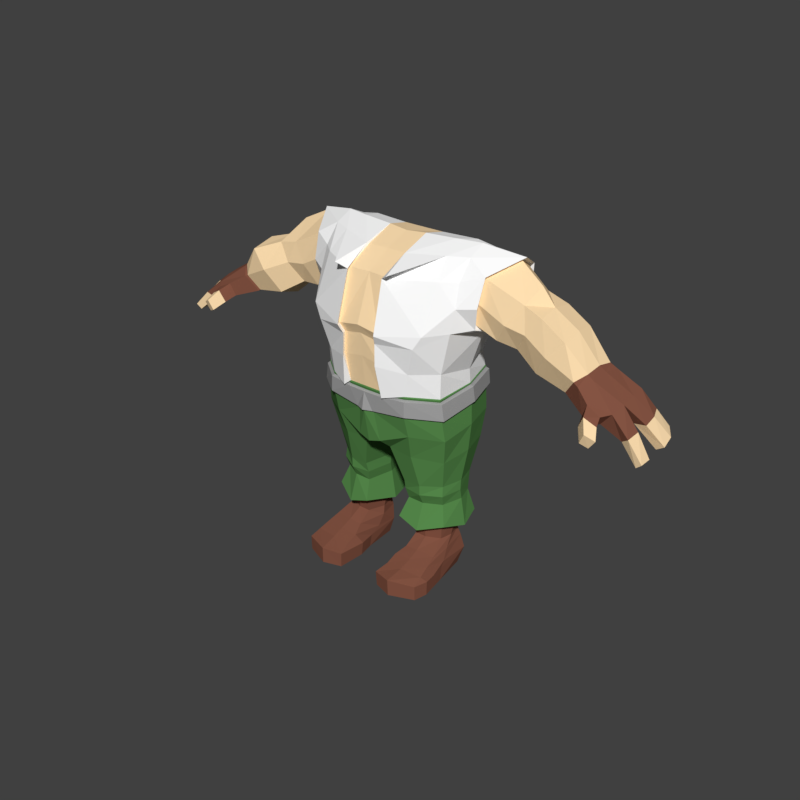 # Source: Type01Body01.blend  (saved by Blender 2.78.0; exported with 4.5.12 LTS)
import bpy
from mathutils import Matrix  # noqa: F401  (used for matrix-valued properties, if any)

bpy.ops.wm.read_factory_settings(use_empty=True)
scene = bpy.context.scene
scene.name = 'Scene'

# ---- collections
col_collection_1 = bpy.data.collections.new('Collection 1'); scene.collection.children.link(col_collection_1)

# ---- materials (node trees are filled in below, after node groups)
mat_dwarveskinmat000 = bpy.data.materials.new('DwarveSkinMat000')
mat_dwarveskinmat000.alpha_threshold = 0.0
mat_dwarveskinmat000.use_transparent_shadow = False
mat_dwarveskinmat000.diffuse_color = (1.0, 0.7413, 0.4364, 1.0)
mat_dwarveskinmat000.roughness = 0.5
mat_dwarveskinmat000.specular_intensity = 0.1
mat_dwarfclothmat003 = bpy.data.materials.new('DwarfClothMat003')
mat_dwarfclothmat003.alpha_threshold = 0.0
mat_dwarfclothmat003.use_transparent_shadow = False
mat_dwarfclothmat003.diffuse_color = (1.0, 1.0, 1.0, 1.0)
mat_dwarfclothmat003.roughness = 0.5
mat_dwarfclothmat004 = bpy.data.materials.new('DwarfClothMat004')
mat_dwarfclothmat004.alpha_threshold = 0.0
mat_dwarfclothmat004.use_transparent_shadow = False
mat_dwarfclothmat004.diffuse_color = (0.09539, 0.2579, 0.07287, 1.0)
mat_dwarfclothmat004.roughness = 0.5
mat_dwarfleathmat001 = bpy.data.materials.new('DwarfLeathMat001')
mat_dwarfleathmat001.alpha_threshold = 0.0
mat_dwarfleathmat001.use_transparent_shadow = False
mat_dwarfleathmat001.diffuse_color = (0.2347, 0.08948, 0.05679, 1.0)
mat_dwarfleathmat001.roughness = 0.5
mat_dwarfmetalmat001 = bpy.data.materials.new('DwarfMetalMat001')
mat_dwarfmetalmat001.alpha_threshold = 0.0
mat_dwarfmetalmat001.use_transparent_shadow = False
mat_dwarfmetalmat001.diffuse_color = (0.354, 0.354, 0.354, 1.0)
mat_dwarfmetalmat001.roughness = 0.5
mat_dwarfmetalmat001.specular_intensity = 0.7604

# ---- material node trees

# ---- world
world_world = bpy.data.worlds.new('World'); scene.world = world_world
world_world.color = (0.05088, 0.05088, 0.05088)
world_world.use_sun_shadow = False
world_world.sun_shadow_jitter_overblur = 0.0
world_world.cycles.sampling_method = 'MANUAL'

# ---- meshes
me_cube_001 = bpy.data.meshes.new('Cube.001')
me_cube_001.from_pydata([(0.07974, -0.1513, 1.134), (0.08478, -0.1999, 0.9552), (0.07423, -0.1837, 0.9212), (0.07572, -0.1856, 0.8423), (0.5539, 0.161, 1.072), (0.5539, 0.009446, 1.07), (0.4613, 0.1562, 0.9375), (0.4613, 0.02582, 0.9375), (0.741, 0.1138, 0.945), (0.7318, -0.0004644, 0.9439), (0.6806, 0.1176, 0.861), (0.6621, -0.005281, 0.8638), (0.9506, 0.1258, 0.7935), (0.9662, -0.01725, 0.747), (0.9563, 0.09137, 0.7592), (0.9458, -0.0577, 0.7291), (0.5539, 0.0848, 1.083), (0.4613, 0.07413, 0.9306), (0.7351, 0.06055, 0.9528), (0.6792, 0.04762, 0.8512), (0.9788, 0.08344, 0.7829), (0.9563, 0.04, 0.7522), (0.6503, 0.1336, 1.035), (0.5425, 0.1452, 0.9013), (0.5504, -0.0001971, 0.8912), (0.6527, -0.011, 1.025), (0.5365, 0.06599, 0.8803), (0.6553, 0.06131, 1.042), (0.4773, 0.1619, 1.096), (0.3809, 0.1553, 0.9592), (0.3896, 0.01599, 0.9499), (0.481, 0.02402, 1.09), (0.5022, 0.09011, 1.138), (0.3935, 0.07695, 0.9403), (0.3246, 0.1793, 0.9976), (0.3197, -0.006367, 0.9933), (0.3603, 0.2169, 1.142), (0.3413, 0.00292, 1.154), (0.4038, 0.1102, 1.198), (0.332, 0.08612, 0.9591), (0.5076, -0.006501, 1.007), (0.701, -0.02792, 0.918), (0.9655, -0.06147, 0.746), (0.5989, -0.02996, 0.9666), (0.4305, -0.007792, 1.019), (0.3301, -0.0145, 1.071), (0.5076, 0.1855, 1.007), (0.7107, 0.132, 0.8983), (0.9328, 0.1356, 0.777), (0.5956, 0.1625, 0.9663), (0.427, 0.1843, 1.018), (0.3424, 0.2291, 1.075), (0.8851, 0.1345, 0.8175), (0.9217, 0.07672, 0.8352), (0.8785, 0.03697, 0.8141), (0.8785, 0.1006, 0.8279), (0.07751, -0.05487, 1.187), (0.07847, 0.1341, 1.21), (0.9458, -0.006304, 0.7295), (0.9857, 0.03279, 0.7729), (0.9039, 0.1238, 0.8378), (0.9237, 0.02746, 0.826), (0.8824, -0.03734, 0.7851), (0.9095, -0.05143, 0.8056), (0.9142, -0.002263, 0.8131), (0.8824, 0.01174, 0.7879), (0.7636, -0.09078, 0.8152), (0.7977, -0.08798, 0.7994), (0.7841, -0.1005, 0.8584), (0.8254, -0.09174, 0.836), (0.792, -0.1275, 0.787), (0.8187, -0.1179, 0.7744), (0.8096, -0.1352, 0.8239), (0.8421, -0.1209, 0.8059), (-0.07974, -0.1513, 1.134), (0.0, -0.1435, 1.134), (-0.08478, -0.1999, 0.9552), (0.0, -0.2044, 0.9709), (-0.07423, -0.1837, 0.9212), (0.0, -0.191, 0.9379), (-0.07572, -0.1856, 0.8423), (0.0, -0.1856, 0.8558), (-0.5539, 0.1445, 1.072), (-0.5539, 0.009446, 1.07), (-0.4613, 0.1461, 0.9375), (-0.4613, 0.02582, 0.9375), (-0.741, 0.1138, 0.945), (-0.7318, -0.0004644, 0.9439), (-0.6806, 0.1176, 0.861), (-0.6621, -0.005281, 0.8638), (-0.9506, 0.1258, 0.7935), (-0.9662, -0.01725, 0.747), (-0.9563, 0.09137, 0.7592), (-0.9458, -0.0577, 0.7291), (0.0, 0.04156, 1.223), (-0.5539, 0.0848, 1.083), (-0.4613, 0.07413, 0.9306), (-0.7351, 0.06055, 0.9528), (-0.6792, 0.04762, 0.8512), (-0.9788, 0.08344, 0.7829), (-0.9563, 0.04, 0.7522), (-0.6494, 0.1459, 1.034), (-0.5425, 0.1452, 0.885), (-0.5466, -0.008989, 0.8853), (-0.652, -0.03281, 1.033), (-0.5365, 0.06599, 0.8667), (-0.6553, 0.06131, 1.054), (-0.4731, 0.174, 1.089), (-0.3809, 0.1553, 0.9429), (-0.3864, 0.01784, 0.9445), (-0.4746, 0.004085, 1.088), (-0.5022, 0.09011, 1.15), (-0.3935, 0.07695, 0.9267), (-0.3246, 0.1793, 0.9976), (-0.3197, -0.006367, 0.9933), (-0.3603, 0.2169, 1.142), (-0.3413, 0.00292, 1.154), (-0.4038, 0.1102, 1.198), (-0.332, 0.08612, 0.9591), (-0.5076, -0.006501, 1.007), (-0.701, -0.02792, 0.918), (-0.9655, -0.06147, 0.746), (-0.5989, -0.04107, 0.9666), (-0.4305, -0.007792, 1.019), (-0.3301, -0.0145, 1.071), (-0.5076, 0.1729, 1.007), (-0.7107, 0.132, 0.8983), (-0.9328, 0.1356, 0.777), (-0.5956, 0.1727, 0.9663), (-0.427, 0.1843, 1.018), (-0.3424, 0.2291, 1.075), (-0.8851, 0.1345, 0.8175), (-0.9217, 0.07672, 0.8352), (-0.8785, 0.03697, 0.8141), (-0.8785, 0.1006, 0.8279), (-0.07751, -0.05487, 1.187), (0.0, -0.05098, 1.187), (-0.07847, 0.1341, 1.21), (0.0, 0.1341, 1.21), (-0.9458, -0.006304, 0.7295), (-0.9857, 0.03279, 0.7729), (-0.9039, 0.1238, 0.8378), (-0.9237, 0.02746, 0.826), (-0.8824, -0.03734, 0.7851), (-0.9095, -0.05143, 0.8056), (-0.9142, -0.002263, 0.8131), (-0.8824, 0.01174, 0.7879), (-0.7636, -0.09078, 0.8152), (-0.7977, -0.08798, 0.7994), (-0.7841, -0.1005, 0.8584), (-0.8254, -0.09174, 0.836), (-0.792, -0.1275, 0.787), (-0.8187, -0.1179, 0.7744), (-0.8096, -0.1352, 0.8239), (-0.8421, -0.1209, 0.8059), (0.0657, -0.1693, 0.7391), (0.0, -0.1715, 0.7409), (-0.0657, -0.1693, 0.7391), (0.07528, 0.04904, 1.228), (-0.07528, 0.04904, 1.228), (0.08166, 0.2348, 1.134), (0.07974, -0.1513, 1.134), (0.08478, -0.1999, 0.9552), (0.1197, 0.2555, 1.014), (0.238, 0.2272, 0.9067), (0.2464, -0.08189, 0.8224), (0.07423, -0.1837, 0.9212), (0.07375, 0.2308, 0.9212), (0.203, 0.2078, 0.8036), (0.07572, -0.1856, 0.8423), (0.05526, 0.2078, 0.8485), (0.2368, 0.2348, 1.134), (0.2292, -0.08192, 1.134), (0.2036, 0.2621, 0.9778), (0.1723, 0.2308, 0.9239), (0.1344, 0.2078, 0.8244), (0.2793, 0.08055, 1.23), (0.3043, 0.06372, 0.9418), (0.2523, 0.06604, 0.7931), (0.3246, 0.1793, 0.9976), (0.3197, -0.006367, 0.9933), (0.3603, 0.2169, 1.142), (0.3413, 0.00292, 1.154), (0.4038, 0.1102, 1.198), (0.332, 0.08612, 0.9591), (0.3301, -0.0145, 1.071), (0.2753, 0.2371, 1.056), (0.3424, 0.2291, 1.075), (0.2793, 0.1485, 1.2), (0.07751, -0.05487, 1.187), (0.2133, 0.1449, 1.212), (0.07847, 0.1341, 1.21), (-0.08166, 0.2348, 1.134), (-0.07974, -0.1513, 1.134), (0.0, 0.2266, 1.134), (-0.2796, -0.08342, 0.9732), (-0.08478, -0.1999, 0.9552), (-0.1197, 0.2555, 1.014), (0.0, 0.2408, 0.9783), (-0.238, 0.2272, 0.9067), (-0.2705, -0.08075, 0.904), (-0.07423, -0.1837, 0.9212), (-0.07375, 0.2308, 0.9212), (0.0, 0.2308, 0.92), (-0.203, 0.2078, 0.8036), (-0.2464, -0.08189, 0.8224), (-0.07572, -0.1856, 0.8423), (-0.05526, 0.2078, 0.8485), (0.0, 0.2078, 0.8558), (-0.2368, 0.2348, 1.134), (-0.2292, -0.08192, 1.134), (-0.2384, -0.1483, 0.971), (-0.2036, 0.2621, 0.9778), (-0.1723, 0.2308, 0.9239), (-0.1673, -0.1551, 0.8238), (-0.1344, 0.2078, 0.8244), (-0.2793, 0.08055, 1.23), (-0.2868, 0.06331, 0.9103), (-0.2523, 0.06604, 0.7931), (-0.1898, 0.06085, 1.231), (-0.3246, 0.1793, 0.9976), (-0.3197, -0.006367, 0.9933), (-0.3603, 0.2169, 1.142), (-0.3413, 0.00292, 1.154), (-0.4038, 0.1102, 1.198), (-0.332, 0.08612, 0.9591), (-0.2793, -0.07194, 1.056), (-0.3301, -0.0145, 1.071), (-0.2753, 0.2371, 1.056), (-0.3424, 0.2291, 1.075), (-0.07751, -0.05487, 1.187), (-0.2133, 0.1449, 1.212), (-0.07847, 0.1341, 1.21), (0.0, 0.1341, 1.21), (0.2145, 0.2085, 0.7432), (0.0657, -0.1693, 0.7391), (0.05598, 0.2159, 0.7715), (0.0, 0.2135, 0.777), (0.1355, 0.2175, 0.7618), (0.2554, 0.06724, 0.7415), (-0.2145, 0.2085, 0.7432), (-0.2428, -0.07859, 0.7305), (-0.0657, -0.1693, 0.7391), (-0.05598, 0.2159, 0.7715), (-0.1355, 0.2175, 0.7618), (-0.1533, -0.1547, 0.7409), (-0.2554, 0.06724, 0.7415), (0.2428, -0.07859, 0.7305), (0.2793, 0.0151, 1.2), (0.2793, -0.04024, 1.134), (0.2904, -0.07194, 1.056), (0.2796, -0.08342, 0.9732), (0.3294, -0.01735, 0.9789), (0.2793, 0.2266, 1.134), (0.3747, 0.2317, 1.145), (0.3535, -0.006991, 1.158), (0.4233, 0.1127, 1.207), (0.3696, 0.2354, 1.062), (0.3349, 0.1897, 0.9837), (0.3432, 0.0858, 0.9407), (0.3488, -0.03867, 1.061), (0.2566, 0.2322, 0.9812), (-0.2793, 0.0151, 1.2), (-0.2793, -0.04024, 1.134), (-0.2676, 0.2426, 0.962), (-0.3043, 0.06372, 0.9418), (-0.3346, 0.188, 0.9847), (-0.3292, -0.01444, 0.98), (-0.2793, 0.1485, 1.2), (-0.2793, 0.2266, 1.134), (-0.3735, 0.2291, 1.142), (-0.3528, -0.004314, 1.155), (-0.421, 0.1127, 1.203), (-0.3427, 0.08641, 0.9427), (-0.3541, 0.2423, 1.069), (-0.3493, -0.0291, 1.062), (0.07198, -0.1676, 1.133), (0.07982, -0.06368, 1.191), (0.0764, -0.2163, 0.954), (0.221, -0.1541, 0.9692), (0.06715, -0.2, 0.92), (0.1975, -0.1689, 0.9251), (0.06845, -0.2019, 0.8411), (0.1673, -0.1551, 0.8238), (0.07528, 0.04904, 1.228), (0.1898, 0.06085, 1.231), (-0.2095, -0.01615, 1.198), (-0.07198, -0.1676, 1.133), (-0.07982, -0.06366, 1.191), (-0.0764, -0.2163, 0.954), (-0.1064, -0.1881, 1.154), (-0.06714, -0.2, 0.9201), (-0.1975, -0.1689, 0.9251), (-0.06844, -0.2019, 0.8411), (0.2095, -0.01615, 1.198), (-0.07528, 0.04904, 1.228), (0.1064, -0.1881, 1.154), (0.08162, -0.1856, 0.7248), (0.1533, -0.1547, 0.7409), (-0.08161, -0.1856, 0.7248), (0.2572, -0.06652, 0.571), (0.2314, 0.201, 0.587), (0.2315, 0.1727, 0.4908), (0.2396, -0.04729, 0.4736), (0.05253, 0.2479, 0.5796), (0.04487, -0.1521, 0.5378), (0.0535, 0.1719, 0.4908), (0.05294, -0.1079, 0.4996), (0.08563, -0.06455, 0.3275), (0.2247, -0.03262, 0.3275), (0.2175, -0.01918, 0.2869), (0.2216, -0.02727, 0.365), (0.2202, 0.1304, 0.365), (0.08876, -0.07394, 0.365), (0.09014, 0.1304, 0.365), (0.06441, -0.1672, 0.7258), (0.2235, 0.2059, 0.676), (0.2507, -0.07732, 0.6494), (0.03105, -0.1657, 0.6485), (0.05338, 0.2324, 0.6944), (0.1559, -0.1362, 0.5842), (0.1437, -0.1079, 0.4908), (0.1441, 0.2479, 0.577), (0.1437, 0.2016, 0.4908), (0.1552, -0.07325, 0.3275), (0.1552, -0.0533, 0.2869), (0.1552, 0.1346, 0.278), (0.1552, -0.07394, 0.365), (0.1545, 0.1412, 0.3726), (0.1515, -0.1546, 0.7302), (0.1528, -0.1562, 0.6645), (0.1371, 0.2416, 0.6863), (0.2715, 0.06063, 0.5933), (0.2628, 0.05764, 0.4908), (0.01959, 0.03075, 0.4908), (0.2419, 0.04744, 0.3275), (0.06577, 0.03435, 0.3275), (0.2392, 0.05883, 0.2869), (0.06539, 0.03658, 0.365), (0.2416, 0.05074, 0.365), (0.2558, 0.0674, 0.7349), (0.2637, 0.06806, 0.6734), (-0.2572, -0.06652, 0.571), (-0.2314, 0.201, 0.587), (-0.2315, 0.1727, 0.4908), (-0.2396, -0.04729, 0.4736), (-0.05253, 0.2479, 0.5796), (-0.04487, -0.1521, 0.5378), (-0.0535, 0.1719, 0.4908), (-0.05294, -0.1079, 0.4996), (0.0, -0.156, 0.5251), (0.0, -0.07168, 0.4908), (0.0, 0.242, 0.5825), (0.0, 0.1548, 0.5042), (-0.08563, -0.06455, 0.3275), (-0.2247, -0.03262, 0.3275), (-0.09203, 0.1246, 0.2869), (-0.2216, -0.02727, 0.365), (-0.2202, 0.1304, 0.365), (-0.08876, -0.07394, 0.365), (-0.09014, 0.1304, 0.365), (-0.2159, 0.2086, 0.7355), (-0.06441, -0.1672, 0.7258), (-0.05607, 0.2169, 0.7616), (0.0, -0.1697, 0.7261), (-0.2235, 0.2059, 0.676), (-0.2507, -0.07732, 0.6494), (-0.03105, -0.1657, 0.6485), (-0.05338, 0.2324, 0.6944), (0.0, 0.2188, 0.7042), (0.0, -0.1799, 0.6504), (-0.1559, -0.1362, 0.5842), (-0.1437, -0.1079, 0.4908), (-0.1441, 0.2479, 0.577), (-0.1437, 0.2016, 0.4908), (-0.1552, -0.07325, 0.3275), (-0.1552, -0.0533, 0.2869), (-0.1552, 0.1346, 0.278), (-0.1552, -0.07394, 0.365), (-0.1545, 0.1412, 0.3726), (-0.1528, -0.1562, 0.6645), (-0.1371, 0.2416, 0.6863), (-0.2715, 0.06063, 0.5933), (-0.2628, 0.05764, 0.4908), (-0.01959, 0.03075, 0.4908), (0.0, 0.04156, 0.4908), (-0.2419, 0.04744, 0.3275), (-0.06577, 0.03435, 0.3275), (-0.07123, 0.04831, 0.2869), (-0.2392, 0.05883, 0.2869), (-0.06539, 0.03658, 0.365), (-0.2416, 0.05074, 0.365), (-0.2637, 0.06806, 0.6734), (-0.1548, 0.1379, 0.3253), (0.1548, 0.1379, 0.3253), (0.09855, 0.1063, 0.2127), (0.212, -0.01554, 0.2127), (-0.0929, -0.0533, 0.2869), (-0.2183, 0.1246, 0.2869), (-0.2402, 0.1395, 0.2037), (-0.2175, -0.01918, 0.2869), (-0.1029, -0.04488, 0.2127), (-0.2404, -0.04346, 0.2152), (-0.212, -0.01554, 0.2127), (-0.2118, 0.1063, 0.2127), (0.09203, 0.1246, 0.2869), (-0.08046, 0.03702, 0.2127), (-0.2279, 0.04655, 0.2127), (0.2145, 0.2085, 0.7432), (0.0657, -0.1693, 0.7391), (0.05598, 0.2159, 0.7715), (0.0, 0.2135, 0.777), (0.0, -0.1715, 0.7409), (0.1355, 0.2175, 0.7618), (0.2554, 0.06724, 0.7415), (-0.2145, 0.2085, 0.7432), (-0.2428, -0.07859, 0.7305), (-0.0657, -0.1693, 0.7391), (-0.05598, 0.2159, 0.7715), (-0.1355, 0.2175, 0.7618), (-0.1533, -0.1547, 0.7409), (-0.2554, 0.06724, 0.7415), (0.2428, -0.07859, 0.7305), (0.2174, 0.2106, 0.7405), (0.2159, 0.2086, 0.7355), (0.06598, -0.1707, 0.7344), (0.05663, 0.2184, 0.768), (0.05607, 0.2169, 0.7616), (0.0, 0.2159, 0.7735), (0.0, 0.2143, 0.7669), (0.0, -0.1731, 0.7357), (0.1357, 0.2187, 0.7537), (0.2423, -0.07816, 0.7187), (0.1371, 0.2201, 0.7589), (0.1544, -0.1566, 0.7371), (0.2584, 0.06779, 0.7392), (-0.2174, 0.2106, 0.7405), (-0.2453, -0.07957, 0.7263), (-0.2423, -0.07816, 0.7187), (-0.06598, -0.1707, 0.7344), (-0.05663, 0.2184, 0.768), (-0.1357, 0.2187, 0.7537), (-0.2558, 0.0674, 0.7349), (-0.1515, -0.1546, 0.7302), (-0.1371, 0.2201, 0.7589), (-0.1544, -0.1566, 0.7371), (-0.2584, 0.06779, 0.7392), (0.2453, -0.07957, 0.7263), (0.1029, -0.04488, 0.2127), (0.2183, 0.1246, 0.2869), (0.2118, 0.1063, 0.2127), (0.1552, -0.04488, 0.2127), (0.1552, 0.1154, 0.2082), (0.08046, 0.03702, 0.2127), (0.2279, 0.04655, 0.2127), (-0.09855, 0.1063, 0.2127), (0.0929, -0.0533, 0.2869), (0.07123, 0.04831, 0.2869), (-0.1552, -0.04488, 0.2127), (-0.1552, 0.1154, 0.2082), (0.2404, -0.04346, 0.2152), (0.06999, 0.1395, 0.1895), (-0.07645, -0.08754, 0.2187), (-0.04281, 0.0355, 0.1895), (-0.2643, 0.04981, 0.1895), (0.2643, 0.04981, 0.1895), (0.2402, 0.1395, 0.2037), (0.04281, 0.0355, 0.1895), (0.07645, -0.08754, 0.2187), (0.1551, -0.08754, 0.1895), (0.1551, 0.1532, 0.1851), (-0.06999, 0.1395, 0.1895), (-0.1551, 0.1532, 0.1851), (-0.1551, -0.08754, 0.1895), (0.1533, -0.1547, 0.7409), (0.2451, -0.2073, -3.187e-10), (0.2192, 0.07187, 0.0), (0.08541, -0.2223, -3.666e-10), (0.1, 0.06894, 0.0), (0.1128, -0.03646, 0.1384), (0.1051, 0.08793, 0.1384), (0.2065, -0.01189, 0.1384), (0.2053, 0.08793, 0.1384), (0.09492, -0.1744, 0.07218), (0.08601, 0.07716, 0.05996), (0.239, -0.1675, 0.07158), (0.1549, -0.2439, -1.863e-09), (0.1586, 0.1005, 0.0), (0.1552, 0.09614, 0.1384), (0.1552, -0.03646, 0.1384), (0.1599, 0.1137, 0.05996), (0.1584, -0.1782, 0.07658), (0.741, 0.1138, 0.945), (0.7318, -0.0004644, 0.9439), (0.6806, 0.1176, 0.861), (0.6621, -0.005281, 0.8638), (0.2401, -0.05669, 0.0), (0.09054, -0.05669, 0.0), (0.2165, 0.03427, 0.1384), (0.08969, 0.02574, 0.1384), (0.2394, -0.03715, 0.07117), (0.08799, -0.007977, 0.06788), (0.08231, -0.224, 0.05635), (0.7351, 0.06055, 0.9528), (0.6792, 0.04762, 0.8512), (0.2252, -0.07868, 0.1041), (0.2162, 0.09155, 0.1099), (0.1099, -0.08817, 0.1054), (0.1011, 0.09155, 0.1099), (0.1587, -0.08817, 0.109), (0.1587, 0.1016, 0.1099), (0.08628, 0.01823, 0.1075), (0.2286, -0.005037, 0.1067), (0.2453, -0.2091, 0.05616), (0.2314, 0.09495, 0.05996), (0.1534, -0.2456, 0.06244), (0.2407, -0.05205, 0.04849), (0.08705, -0.05205, 0.04849), (0.701, -0.02792, 0.918), (0.7107, 0.132, 0.8983), (0.8008, -0.02576, 0.8109), (0.7506, -0.04887, 0.8313), (0.8522, 0.1171, 0.8913), (0.8008, 0.1099, 0.8194), (0.8522, 0.06845, 0.8857), (0.8851, 0.1345, 0.8175), (0.9217, 0.07672, 0.8352), (0.8785, 0.03697, 0.8141), (0.8785, 0.1006, 0.8279), (0.8522, 0.01355, 0.8755), (0.7695, -0.05779, 0.8772), (0.9039, 0.1238, 0.8378), (0.9237, 0.02746, 0.826), (0.8824, -0.03734, 0.7851), (0.9095, -0.05143, 0.8056), (0.9142, -0.002263, 0.8131), (0.8824, 0.01174, 0.7879), (0.7636, -0.09078, 0.8152), (0.7977, -0.08798, 0.7994), (0.7841, -0.1005, 0.8584), (0.8254, -0.09174, 0.836), (0.1622, -0.05669, 0.0), (0.0818, -0.1701, -1.833e-10), (0.07487, -0.1139, 0.05085), (0.2564, -0.1555, 0.0), (0.09449, -0.1318, 0.08722), (0.2492, -0.1062, 0.0508), (0.2327, -0.1239, 0.08786), (0.1594, -0.1307, 0.09199), (0.2491, -0.1113, 0.0), (0.0782, -0.1178, 0.0), (0.1594, -0.1281, -7.105e-10), (0.1571, -0.186, -1.287e-09), (0.07859, -0.1689, 0.0536), (0.2567, -0.1539, 0.05283), (-0.2451, -0.2073, -3.187e-10), (-0.2192, 0.07187, 0.0), (-0.08541, -0.2223, -3.666e-10), (-0.1, 0.06894, 0.0), (-0.1128, -0.03646, 0.1384), (-0.1051, 0.08793, 0.1384), (-0.2065, -0.01189, 0.1384), (-0.2053, 0.08793, 0.1384), (-0.09492, -0.1744, 0.07218), (-0.239, -0.1675, 0.07158), (-0.1549, -0.2439, -1.863e-09), (-0.1586, 0.1005, 0.0), (-0.1552, 0.09614, 0.1384), (-0.1552, -0.03646, 0.1384), (-0.1599, 0.1137, 0.05996), (-0.1584, -0.1782, 0.07658), (-0.741, 0.1138, 0.945), (-0.7318, -0.0004644, 0.9439), (-0.6806, 0.1176, 0.861), (-0.6621, -0.005281, 0.8638), (-0.2401, -0.05669, 0.0), (-0.09054, -0.05669, 0.0), (-0.2165, 0.03427, 0.1384), (-0.08969, 0.02574, 0.1384), (-0.2394, -0.03715, 0.07117), (-0.08799, -0.007977, 0.06788), (-0.08231, -0.224, 0.05635), (-0.7351, 0.06055, 0.9528), (-0.6792, 0.04762, 0.8512), (-0.2252, -0.07868, 0.1041), (-0.2162, 0.09155, 0.1099), (-0.1099, -0.08817, 0.1054), (-0.1011, 0.09155, 0.1099), (-0.1587, -0.08817, 0.109), (-0.1587, 0.1016, 0.1099), (-0.08628, 0.01823, 0.1075), (-0.2286, -0.005037, 0.1067), (-0.08601, 0.07716, 0.05996), (-0.2453, -0.2091, 0.05616), (-0.2314, 0.09495, 0.05996), (-0.1534, -0.2456, 0.06244), (-0.2407, -0.05205, 0.04849), (-0.08705, -0.05205, 0.04849), (-0.701, -0.02792, 0.918), (-0.7107, 0.132, 0.8983), (-0.8008, -0.02576, 0.8109), (-0.7506, -0.04887, 0.8313), (-0.8522, 0.1171, 0.8913), (-0.7915, -0.05217, 0.8156), (-0.8428, -0.03674, 0.8606), (-0.8851, 0.1345, 0.8175), (-0.9217, 0.07672, 0.8352), (-0.8785, 0.03697, 0.8141), (-0.8785, 0.1006, 0.8279), (-0.8008, 0.03923, 0.825), (-0.7695, -0.05779, 0.8772), (-0.8183, -0.0641, 0.8548), (-0.9039, 0.1238, 0.8378), (-0.9237, 0.02746, 0.826), (-0.8824, -0.03734, 0.7851), (-0.9095, -0.05143, 0.8056), (-0.9142, -0.002263, 0.8131), (-0.8824, 0.01174, 0.7879), (-0.7636, -0.09078, 0.8152), (-0.7977, -0.08798, 0.7994), (-0.7841, -0.1005, 0.8584), (-0.8254, -0.09174, 0.836), (-0.1622, -0.05669, 0.0), (-0.0818, -0.1701, -1.833e-10), (-0.07487, -0.1139, 0.05085), (-0.2564, -0.1555, 0.0), (-0.09449, -0.1318, 0.08722), (-0.2492, -0.1062, 0.0508), (-0.2327, -0.1239, 0.08786), (-0.1594, -0.1307, 0.09199), (-0.2491, -0.1113, 0.0), (-0.0782, -0.1178, 0.0), (-0.1594, -0.1281, -7.105e-10), (-0.1571, -0.186, -1.287e-09), (-0.07859, -0.1689, 0.0536), (-0.2567, -0.1539, 0.05283), (-0.2328, 0.0127, 0.0), (-0.2385, 0.02631, 0.05009), (-0.2357, 0.03283, 0.07231), (0.09855, 0.1063, 0.2127), (0.212, -0.01554, 0.2127), (-0.1029, -0.04488, 0.2127), (-0.212, -0.01554, 0.2127), (-0.2118, 0.1063, 0.2127), (-0.08046, 0.03702, 0.2127), (-0.2279, 0.04655, 0.2127), (0.1029, -0.04488, 0.2127), (0.2118, 0.1063, 0.2127), (0.1552, -0.04488, 0.2127), (0.1552, 0.1154, 0.2082), (0.08046, 0.03702, 0.2127), (0.2279, 0.04655, 0.2127), (-0.09855, 0.1063, 0.2127), (-0.1552, -0.04488, 0.2127), (-0.1552, 0.1154, 0.2082), (0.7546, 0.06536, 0.9357), (0.7506, 0.001172, 0.9285), (0.7379, 0.1377, 0.8807), (0.7102, 0.1237, 0.8491), (0.7219, -0.03619, 0.9107), (0.6799, -0.01229, 0.8549), (0.7102, 0.04405, 0.8409), (0.7656, 0.1195, 0.9286), (0.7915, -0.05217, 0.8156), (0.8428, -0.03674, 0.8606), (0.8265, 0.1332, 0.8456), (0.8183, -0.0641, 0.8548), (0.8008, 0.03923, 0.825), (-0.7432, 0.06377, 0.9471), (-0.7395, 0.0004352, 0.9389), (-0.7213, 0.1377, 0.891), (-0.6911, 0.1237, 0.856), (-0.7083, -0.0334, 0.9163), (-0.6668, -0.009445, 0.8596), (-0.6903, 0.04651, 0.8464), (-0.8522, 0.01355, 0.8755), (-0.7517, 0.1187, 0.9402), (-0.8008, 0.1099, 0.8194), (-0.8522, 0.06845, 0.8857), (-0.8265, 0.1332, 0.8456), (0.06441, -0.1672, 0.7258), (0.2235, 0.2059, 0.676), (0.2507, -0.07732, 0.6494), (0.03105, -0.1657, 0.6485), (0.05338, 0.2324, 0.6944), (0.1515, -0.1546, 0.7302), (0.1528, -0.1562, 0.6645), (0.1371, 0.2416, 0.6863), (0.2558, 0.0674, 0.7349), (0.2637, 0.06806, 0.6734), (-0.2159, 0.2086, 0.7355), (-0.06441, -0.1672, 0.7258), (-0.05607, 0.2169, 0.7616), (0.0, -0.1697, 0.7261), (-0.2235, 0.2059, 0.676), (-0.2507, -0.07732, 0.6494), (-0.03105, -0.1657, 0.6485), (-0.05338, 0.2324, 0.6944), (0.0, 0.2188, 0.7042), (0.0, -0.1799, 0.6504), (-0.1528, -0.1562, 0.6645), (-0.1371, 0.2416, 0.6863), (-0.2637, 0.06806, 0.6734), (0.1419, 0.2273, 0.7459), (0.2258, 0.2167, 0.7302), (0.2674, 0.06906, 0.7297), (0.2533, -0.08313, 0.7157), (0.1584, -0.1631, 0.7256), (0.06735, -0.1762, 0.7219), (0.0, 0.2226, 0.7573), (0.05862, 0.2254, 0.7527), (0.0, -0.1789, 0.7221), (0.2337, 0.2139, 0.6789), (0.2621, -0.08225, 0.656), (0.03247, -0.1747, 0.6564), (0.05581, 0.2416, 0.6947), (0.0, 0.2274, 0.7032), (0.0, -0.1895, 0.6574), (0.1597, -0.1647, 0.669), (0.2757, 0.06976, 0.6767), (0.1433, 0.2512, 0.6878), (-0.1419, 0.2273, 0.7459), (-0.2258, 0.2167, 0.7302), (-0.2674, 0.06906, 0.7297), (-0.2533, -0.08313, 0.7157), (-0.1584, -0.1631, 0.7256), (-0.06735, -0.1762, 0.7219), (-0.05862, 0.2254, 0.7527), (-0.2337, 0.2139, 0.6789), (-0.2621, -0.08225, 0.656), (-0.03247, -0.1747, 0.6564), (-0.05581, 0.2416, 0.6947), (-0.1597, -0.1647, 0.669), (-0.2757, 0.06976, 0.6767), (-0.1433, 0.2512, 0.6878), (0.2159, 0.2086, 0.7355), (0.05607, 0.2169, 0.7616), (0.0, 0.2143, 0.7669), (0.1357, 0.2187, 0.7537), (0.2423, -0.07816, 0.7187), (-0.2423, -0.07816, 0.7187), (-0.1357, 0.2187, 0.7537), (-0.2558, 0.0674, 0.7349), (-0.1515, -0.1546, 0.7302)], [], [(50, 28, 4, 46), (1, 0, 75, 77), (158, 94, 136, 56), (2, 1, 77, 79), (3, 2, 79, 81), (155, 3, 81, 156), (49, 22, 8, 47), (33, 29, 6, 17), (32, 31, 16), (44, 30, 7, 40), (63, 62, 15, 42), (43, 24, 11, 41), (27, 25, 9, 18), (26, 23, 10, 19), (4, 16, 27, 22), (53, 61, 59, 20), (54, 55, 14, 21), (52, 60, 12, 48), (62, 65, 58, 15), (60, 53, 20, 12), (7, 17, 24), (24, 26, 19, 11), (22, 27, 18, 8), (28, 32, 16, 4), (30, 33, 17), (17, 6, 23, 26), (16, 5, 25), (40, 7, 24, 43), (46, 4, 22, 49), (35, 39, 33, 30), (36, 38, 32, 28), (45, 35, 30, 44), (38, 37, 31, 32), (39, 34, 29, 33), (51, 36, 28, 50), (37, 45, 44, 31), (5, 40, 43, 25), (25, 43, 41, 9), (64, 63, 42, 13), (31, 44, 40, 5), (34, 51, 50, 29), (6, 46, 49, 23), (55, 52, 48, 14), (23, 49, 47, 10), (29, 50, 46, 6), (56, 136, 75, 0), (57, 138, 94, 158), (42, 15, 58, 13), (59, 21, 14, 20), (14, 48, 12, 20), (54, 21, 59, 61), (58, 65, 64, 13), (69, 68, 72, 73), (66, 67, 71, 70), (67, 69, 73, 71), (68, 66, 70, 72), (71, 73, 72, 70), (129, 125, 82, 107), (76, 77, 75, 74), (159, 135, 136, 94), (78, 79, 77, 76), (80, 81, 79, 78), (157, 156, 81, 80), (128, 126, 86, 101), (112, 96, 84, 108), (111, 95, 83, 110), (123, 119, 85, 109), (144, 121, 93, 143), (122, 120, 89, 103), (106, 97, 87, 104), (105, 98, 88, 102), (82, 101, 106, 95), (132, 99, 140, 142), (133, 100, 92, 134), (131, 127, 90, 141), (143, 93, 139, 146), (141, 90, 99, 132), (85, 103, 105, 96), (103, 89, 98, 105), (101, 86, 97, 106), (107, 82, 95, 111), (109, 85, 96, 112), (96, 105, 102, 84), (95, 106, 104, 83), (119, 122, 103, 85), (125, 128, 101, 82), (114, 109, 112, 118), (115, 107, 111, 117), (124, 123, 109, 114), (117, 111, 110, 116), (118, 112, 108, 113), (130, 129, 107, 115), (116, 110, 123, 124), (83, 104, 122, 119), (104, 87, 120, 122), (145, 91, 121, 144), (110, 83, 119, 123), (113, 108, 129, 130), (84, 102, 128, 125), (134, 92, 127, 131), (102, 88, 126, 128), (108, 84, 125, 129), (135, 74, 75, 136), (137, 159, 94, 138), (121, 91, 139, 93), (140, 99, 92, 100), (92, 99, 90, 127), (133, 142, 140, 100), (139, 91, 145, 146), (150, 154, 153, 149), (147, 151, 152, 148), (148, 152, 154, 150), (149, 153, 151, 147), (152, 151, 153, 154), (16, 31, 5), (25, 27, 16), (24, 17, 26), (17, 7, 30), (173, 171, 186), (284, 189, 277), (198, 194, 160, 163), (203, 198, 163, 167), (201, 196, 289, 291), (175, 174, 164, 168), (208, 203, 167, 170), (237, 208, 170, 236), (189, 161, 276, 277), (239, 178, 165, 247), (238, 175, 168, 234), (236, 170, 175, 238), (247, 165, 283, 298), (170, 167, 174, 175), (167, 163, 173, 174), (165, 251, 281), (251, 250, 279), (176, 285, 294, 248), (163, 160, 171, 173), (253, 171, 190, 188), (234, 168, 178, 239), (168, 164, 178), (160, 194, 233, 191), (171, 160, 191, 190), (184, 180, 252, 259), (180, 185, 260, 252), (183, 181, 254, 256), (283, 165, 281), (281, 251, 279), (248, 294, 172, 249), (190, 191, 284, 285), (188, 190, 285, 176), (279, 250, 172), (172, 250, 249), (185, 182, 255, 260), (181, 187, 257, 254), (186, 171, 253), (186, 261, 173), (178, 164, 177), (165, 178, 177), (165, 177, 251), (212, 228, 209), (235, 298, 297), (198, 197, 192, 194), (203, 202, 197, 198), (169, 235, 297, 282), (217, 200, 265), (213, 199, 264, 212), (215, 204, 199, 213), (218, 205, 200), (208, 207, 202, 203), (237, 243, 207, 208), (166, 169, 282, 280), (246, 241, 205, 218), (244, 240, 204, 215), (243, 244, 215, 207), (241, 245, 214, 205), (205, 214, 200), (207, 215, 213, 202), (202, 213, 212, 197), (200, 292, 195), (195, 211, 226), (216, 262, 286, 219), (197, 212, 209, 192), (269, 268, 231, 209), (240, 246, 218, 204), (204, 218, 199), (199, 265, 264), (192, 232, 233, 194), (209, 231, 232, 192), (221, 225, 273, 267), (227, 221, 267, 275), (222, 224, 272, 270), (223, 227, 275, 271), (229, 222, 270, 274), (214, 292, 200), (292, 211, 195), (262, 263, 210, 286), (231, 219, 295, 232), (268, 216, 219, 231), (211, 210, 226), (210, 263, 226), (224, 223, 271, 272), (228, 269, 209), (228, 212, 264), (218, 217, 199), (200, 217, 218), (200, 195, 265), (265, 199, 217), (206, 201, 291, 293), (182, 183, 256, 255), (179, 184, 259, 258), (187, 179, 258, 257), (173, 261, 164, 174), (177, 258, 259), (176, 248, 256), (250, 251, 252), (253, 188, 254), (251, 177, 252), (249, 250, 255), (164, 261, 258), (256, 188, 176), (256, 248, 255), (258, 177, 164), (252, 177, 259), (255, 248, 249), (255, 250, 260), (252, 260, 250), (258, 186, 257), (254, 188, 256), (258, 261, 186), (254, 257, 186, 253), (228, 274, 270, 269), (265, 273, 266), (216, 272, 262), (226, 275, 267, 195), (269, 270, 272, 268), (195, 267, 265), (263, 271, 275, 226), (264, 266, 274, 228), (272, 216, 268), (272, 271, 262), (266, 264, 265), (267, 273, 265), (271, 263, 262), (220, 229, 274, 266), (225, 220, 266, 273), (285, 284, 277, 294), (279, 172, 276, 278), (281, 279, 278, 280), (283, 281, 280, 282), (298, 283, 282, 297), (286, 287, 290), (276, 172, 294), (219, 286, 288, 295), (211, 289, 287, 210), (292, 291, 289, 211), (214, 293, 291, 292), (245, 299, 293, 214), (277, 276, 296), (287, 286, 210), (162, 166, 280, 278), (276, 294, 296), (287, 288, 290), (230, 295, 288), (245, 242, 299), (286, 290, 288), (193, 230, 288, 287), (242, 206, 293, 299), (161, 162, 278, 276), (196, 193, 287, 289), (294, 277, 296), (322, 301, 302, 323), (332, 300, 303, 333), (320, 305, 307, 321), (385, 334, 307, 351), (352, 304, 306, 353), (305, 350, 351, 307), (405, 336, 314), (339, 311, 309, 335), (327, 313, 308, 324), (338, 314, 336), (336, 405, 457), (324, 308, 456, 325), (335, 309, 310, 337), (377, 398, 393), (334, 306, 314, 338), (321, 307, 313, 327), (333, 303, 311, 339), (323, 302, 312, 328), (305, 318, 370, 350), (352, 369, 319, 304), (320, 330, 318, 305), (332, 341, 317, 300), (322, 331, 316, 301), (304, 319, 331, 322), (300, 317, 330, 320), (306, 323, 328, 314), (303, 321, 327, 311), (335, 449, 312), (309, 324, 325, 310), (311, 327, 324, 309), (300, 320, 321, 303), (304, 322, 323, 306), (301, 316, 341, 332), (302, 333, 339, 312), (307, 334, 338, 313), (308, 336, 457, 456), (313, 338, 336, 308), (312, 339, 335), (353, 306, 334, 385), (301, 332, 333, 302), (373, 374, 344, 343), (382, 383, 345, 342), (371, 372, 349, 347), (385, 351, 349, 384), (352, 353, 348, 346), (347, 349, 351, 350), (356, 360, 387), (391, 386, 355, 357), (378, 375, 354, 359), (390, 387, 360), (387, 388, 356), (375, 376, 397, 354), (386, 389, 400, 355), (384, 390, 360, 348), (372, 378, 359, 349), (383, 391, 357, 345), (374, 379, 358, 344), (347, 350, 370, 367), (352, 346, 368, 369), (371, 347, 367, 380), (382, 342, 366, 392), (373, 343, 365, 381), (346, 373, 381, 368), (342, 371, 380, 366), (348, 360, 379, 374), (345, 357, 378, 372), (398, 386, 358), (355, 400, 376, 375), (357, 355, 375, 378), (342, 345, 372, 371), (346, 348, 374, 373), (343, 382, 392, 365), (344, 358, 391, 383), (349, 359, 390, 384), (354, 397, 388, 387), (359, 354, 387, 390), (358, 386, 391), (353, 385, 384, 348), (343, 344, 383, 382), (314, 328, 394), (312, 394, 328), (449, 335, 337), (386, 398, 389), (360, 393, 379), (393, 360, 356), (393, 358, 379), (356, 377, 393), (358, 393, 398), (405, 394, 326), (394, 449, 326), (394, 405, 314), (449, 394, 312), (448, 451, 469, 468), (459, 404, 399, 472), (458, 401, 462, 473), (407, 403, 402, 464), (406, 455, 471, 463), (453, 448, 468, 467), (403, 458, 473, 402), (454, 450, 466, 465), (410, 413, 433, 426), (422, 474, 434, 447), (408, 414, 435, 423), (412, 417, 439, 430), (418, 411, 428, 440), (417, 420, 445, 439), (416, 421, 446, 437), (361, 442, 446, 436), (438, 443, 445, 437), (363, 441, 444, 440), (441, 361, 436, 444), (442, 438, 437, 446), (443, 362, 439, 445), (429, 363, 440, 428), (362, 364, 430, 439), (424, 423, 435, 340), (432, 447, 434, 329), (427, 426, 433, 431), (431, 433, 423, 424), (340, 435, 447, 432), (329, 434, 425, 315), (429, 428, 426, 427), (315, 425, 430, 364), (413, 408, 423, 433), (414, 422, 447, 435), (474, 409, 425, 434), (421, 415, 436, 446), (411, 410, 426, 428), (420, 416, 437, 445), (409, 412, 430, 425), (419, 418, 440, 444), (415, 419, 444, 436), (377, 472, 399, 398), (389, 464, 402, 400), (376, 473, 462, 397), (388, 463, 471, 356), (400, 402, 473, 376), (356, 471, 472, 377), (397, 462, 463, 388), (398, 399, 464, 389), (326, 449, 466, 470), (337, 310, 460, 465), (325, 456, 468, 469), (457, 405, 461, 467), (310, 325, 469, 460), (405, 326, 470, 461), (456, 457, 467, 468), (449, 337, 465, 466), (452, 395, 461, 470), (450, 452, 470, 466), (451, 396, 460, 469), (395, 453, 467, 461), (404, 407, 464, 399), (396, 454, 465, 460), (455, 459, 472, 471), (401, 406, 463, 462), (517, 484, 497), (515, 502, 477, 486), (485, 491, 515, 513), (516, 546, 549, 496), (490, 514, 487), (649, 647, 482, 488), (651, 640, 481, 498), (648, 646, 479, 489), (650, 639, 480, 499), (510, 506, 514, 490), (512, 505, 547, 500), (509, 507, 545, 548), (511, 508, 484, 501), (505, 509, 548, 547), (508, 510, 490, 484), (640, 648, 489, 481), (639, 649, 488, 480), (484, 490, 487), (497, 484, 478), (513, 515, 486, 475), (483, 545, 543, 553), (507, 511, 501, 545), (506, 512, 500, 514), (646, 650, 499, 479), (647, 651, 498, 482), (514, 516, 496, 476), (514, 500, 516), (502, 553, 542, 477), (482, 498, 512, 506), (479, 499, 511, 507), (480, 488, 510, 508), (481, 489, 509, 505), (499, 480, 508, 511), (489, 479, 507, 509), (498, 481, 505, 512), (488, 482, 506, 510), (592, 576, 558), (500, 547, 546, 516), (491, 483, 502, 515), (501, 484, 517), (492, 503, 655, 662), (495, 504, 661, 660), (493, 518, 659, 656), (522, 524, 526, 531), (667, 523, 528, 527), (665, 522, 531, 525), (523, 665, 525, 528), (667, 527, 532, 529), (536, 667, 529, 535), (520, 664, 666, 663), (518, 495, 660, 659), (494, 519, 657, 658), (524, 529, 532, 526), (529, 664, 534, 535), (520, 667, 536, 533), (664, 520, 533, 534), (666, 530, 539, 540), (663, 666, 540, 538), (521, 663, 538, 537), (530, 521, 537, 539), (496, 541, 487, 476), (478, 487, 541, 497), (486, 552, 544, 475), (497, 541, 551, 550), (553, 502, 483), (542, 552, 486, 477), (501, 517, 545), (547, 548, 491, 485), (546, 547, 485, 554), (548, 545, 483, 491), (550, 551, 552, 542), (549, 546, 554, 544), (549, 551, 541, 496), (550, 543, 517, 497), (544, 554, 513, 475), (544, 552, 551, 549), (554, 485, 513), (542, 553, 543, 550), (517, 543, 545), (597, 576, 592), (595, 565, 557, 581), (564, 593, 595, 570), (596, 575, 630, 627), (569, 566, 594), (654, 567, 562, 643), (645, 577, 561, 642), (653, 568, 559, 641), (644, 578, 560, 652), (589, 569, 594, 585), (591, 579, 584), (588, 629, 626, 586), (590, 592, 587), (584, 628, 629, 588), (587, 592, 569, 589), (642, 561, 568, 653), (652, 560, 567, 654), (592, 566, 569), (592, 590, 580), (593, 555, 565, 595), (563, 634, 624, 626), (586, 626, 580, 590), (585, 638, 591), (641, 559, 578, 644), (643, 562, 577, 645), (594, 556, 636, 637), (594, 637, 638), (581, 557, 623, 634), (562, 585, 577), (559, 586, 590, 578), (560, 587, 589, 567), (561, 584, 588, 568), (578, 590, 587, 560), (568, 588, 586, 559), (577, 591, 561), (567, 589, 585, 562), (579, 596, 627), (570, 595, 581, 563), (580, 597, 592), (573, 583, 674, 671), (599, 573, 671, 670), (582, 571, 676, 668), (572, 582, 668, 669), (602, 612, 606, 678), (609, 607, 608, 677), (679, 605, 612, 602), (677, 608, 605, 679), (609, 675, 613, 607), (617, 616, 675, 609), (600, 603, 611, 604), (678, 606, 613, 675), (675, 616, 615, 604), (600, 614, 617, 609), (604, 615, 614, 600), (611, 621, 620, 610), (603, 619, 621, 611), (601, 618, 619, 603), (610, 620, 618, 601), (575, 636, 556, 566, 622), (558, 576, 622, 566), (565, 555, 625, 633), (576, 631, 632, 622), (634, 563, 581), (623, 557, 565, 633), (580, 626, 597), (628, 564, 570, 629), (627, 635, 564, 628), (629, 570, 563, 626), (631, 623, 633, 632), (630, 625, 635, 627), (630, 575, 622, 632), (631, 576, 597, 624), (625, 555, 593, 635), (625, 630, 632, 633), (635, 593, 564), (623, 631, 624, 634), (597, 626, 624), (584, 579, 628), (627, 628, 579), (591, 638, 579), (638, 637, 579), (561, 591, 584), (637, 636, 575, 596), (638, 585, 594), (577, 585, 591), (579, 637, 596), (566, 592, 558), (594, 566, 556), (487, 514, 476), (487, 478, 484), (658, 657, 665, 523), (656, 659, 664, 529), (662, 655, 524, 522), (660, 661, 667, 520), (657, 662, 522, 665), (661, 658, 523, 667), (655, 656, 529, 524), (664, 659, 530, 666), (659, 660, 521, 530), (660, 520, 663, 521), (504, 494, 658, 661), (519, 492, 662, 657), (503, 493, 656, 655), (671, 677, 679, 670), (669, 675, 604, 672), (676, 602, 678, 668), (673, 600, 609, 674), (670, 679, 602, 676), (674, 609, 677, 671), (668, 678, 675, 669), (604, 611, 610, 672), (672, 610, 601, 673), (673, 601, 603, 600), (574, 598, 672, 673), (571, 599, 670, 676), (583, 574, 673, 674), (598, 572, 669, 672), (741, 692, 727, 721), (698, 697, 731, 716), (736, 738, 703, 710), (696, 699, 717, 730), (689, 681, 712, 719), (694, 702, 733, 728), (735, 688, 705, 704), (693, 691, 726, 711), (742, 690, 722, 723), (680, 693, 711, 708), (692, 737, 709, 727), (737, 736, 710, 709), (691, 743, 725, 726), (685, 680, 708, 707), (681, 687, 720, 712), (740, 742, 723, 724), (720, 703, 704, 712), (719, 705, 706, 713), (718, 707, 708, 714), (716, 709, 710, 715), (714, 708, 711, 717), (713, 706, 707, 718), (715, 710, 703, 720), (712, 704, 705, 719), (734, 728, 722, 721), (733, 729, 724, 723), (732, 730, 726, 725), (716, 731, 727, 709), (730, 717, 711, 726), (729, 732, 725, 724), (731, 734, 721, 727), (728, 733, 723, 722), (699, 683, 714, 717), (739, 685, 707, 706), (700, 696, 730, 732), (743, 740, 724, 725), (684, 698, 716, 715), (686, 682, 713, 718), (702, 695, 729, 733), (695, 700, 732, 729), (683, 686, 718, 714), (687, 684, 715, 720), (738, 735, 704, 703), (701, 694, 728, 734), (697, 701, 734, 731), (690, 741, 721, 722), (682, 689, 719, 713), (688, 739, 706, 705)])
me_cube_001.polygons.foreach_set('material_index', [0, 0, 0, 0, 0, 0, 0, 0, 0, 0, 0, 0, 0, 0, 0, 0, 0, 0, 0, 0, 0, 0, 0, 0, 0, 0, 0, 0, 0, 0, 0, 0, 0, 0, 0, 0, 0, 0, 0, 0, 0, 0, 0, 0, 0, 0, 0, 0, 0, 0, 0, 0, 0, 0, 0, 0, 0, 0, 0, 0, 0, 0, 0, 0, 0, 0, 0, 0, 0, 0, 0, 0, 0, 0, 0, 0, 0, 0, 0, 0, 0, 0, 0, 0, 0, 0, 0, 0, 0, 0, 0, 0, 0, 0, 0, 0, 0, 0, 0, 0, 0, 0, 0, 0, 0, 0, 0, 0, 0, 0, 0, 0, 0, 0, 0, 0, 0, 0, 1, 1, 1, 1, 1, 1, 1, 1, 1, 1, 1, 1, 1, 1, 1, 1, 1, 1, 1, 1, 1, 1, 1, 1, 1, 1, 1, 1, 1, 1, 1, 1, 1, 1, 1, 1, 1, 1, 1, 1, 1, 1, 1, 1, 1, 1, 1, 1, 1, 1, 1, 1, 1, 1, 1, 1, 1, 1, 1, 1, 1, 1, 1, 1, 1, 1, 1, 1, 1, 1, 1, 1, 1, 1, 1, 1, 1, 1, 1, 1, 1, 1, 1, 1, 1, 1, 1, 1, 1, 1, 1, 1, 1, 1, 1, 1, 1, 1, 1, 1, 1, 1, 1, 1, 1, 1, 1, 1, 1, 1, 1, 1, 1, 1, 1, 1, 1, 1, 1, 1, 1, 1, 1, 1, 1, 1, 1, 1, 1, 1, 1, 1, 1, 1, 1, 1, 1, 1, 1, 1, 1, 1, 1, 1, 1, 1, 1, 1, 1, 1, 1, 1, 2, 2, 2, 2, 2, 2, 2, 2, 2, 2, 2, 2, 2, 2, 2, 2, 2, 2, 2, 2, 2, 2, 2, 2, 2, 2, 2, 2, 2, 2, 2, 2, 2, 2, 2, 2, 2, 2, 2, 2, 2, 2, 2, 2, 2, 2, 2, 2, 2, 2, 2, 2, 2, 2, 2, 2, 2, 2, 2, 2, 2, 2, 2, 2, 2, 2, 2, 2, 2, 2, 2, 2, 2, 2, 2, 2, 2, 2, 2, 2, 2, 2, 2, 2, 2, 2, 2, 2, 2, 2, 2, 2, 2, 2, 2, 2, 2, 2, 2, 2, 2, 2, 2, 2, 2, 2, 2, 2, 2, 2, 2, 2, 2, 2, 2, 2, 2, 2, 2, 2, 2, 2, 2, 2, 2, 2, 2, 2, 2, 2, 2, 2, 2, 2, 2, 2, 2, 2, 2, 2, 2, 2, 2, 2, 2, 2, 2, 2, 2, 2, 2, 2, 2, 2, 2, 2, 3, 3, 3, 3, 3, 3, 3, 3, 3, 3, 3, 3, 3, 3, 3, 3, 3, 3, 3, 3, 3, 3, 3, 3, 3, 3, 3, 3, 3, 3, 3, 3, 3, 3, 3, 3, 3, 3, 3, 3, 3, 3, 3, 3, 3, 3, 3, 3, 3, 3, 3, 3, 3, 3, 3, 3, 3, 3, 3, 3, 3, 3, 3, 3, 3, 3, 3, 3, 3, 3, 3, 3, 3, 3, 3, 3, 3, 3, 3, 3, 3, 3, 3, 3, 3, 3, 3, 3, 3, 3, 3, 3, 3, 3, 3, 3, 3, 3, 3, 3, 3, 3, 3, 3, 3, 3, 3, 3, 3, 3, 3, 3, 3, 3, 3, 3, 3, 3, 3, 3, 3, 3, 3, 3, 3, 3, 3, 3, 3, 3, 3, 3, 3, 3, 3, 3, 3, 3, 3, 3, 3, 3, 3, 3, 3, 3, 3, 3, 3, 3, 3, 3, 3, 3, 3, 3, 3, 3, 3, 3, 3, 3, 3, 3, 3, 3, 3, 3, 3, 3, 3, 3, 3, 3, 3, 3, 3, 3, 3, 3, 3, 3, 3, 3, 3, 3, 3, 3, 3, 3, 3, 3, 3, 3, 3, 3, 4, 4, 4, 4, 4, 4, 4, 4, 4, 4, 4, 4, 4, 4, 4, 4, 4, 4, 4, 4, 4, 4, 4, 4, 4, 4, 4, 4, 4, 4, 4, 4, 4, 4, 4, 4, 4, 4, 4, 4, 4, 4, 4, 4, 4, 4, 4, 4])
me_cube_001.materials.append(mat_dwarveskinmat000)
me_cube_001.materials.append(mat_dwarfclothmat003)
me_cube_001.materials.append(mat_dwarfclothmat004)
me_cube_001.materials.append(mat_dwarfleathmat001)
me_cube_001.materials.append(mat_dwarfmetalmat001)
me_cube_001.use_remesh_preserve_volume = False
me_cube_001.use_remesh_preserve_attributes = False
me_cube_001.use_mirror_x = True
me_cube_001.update()
arm_armature = bpy.data.armatures.new('Armature')  # bones are not reproduced

# ---- objects
ob_armature = bpy.data.objects.new('Armature', arm_armature)
ob_shieldsocket = bpy.data.objects.new('ShieldSocket', None)
ob_handsocket_l = bpy.data.objects.new('HandSocket.L', None)
ob_headsocket = bpy.data.objects.new('HeadSocket', None)
ob_cube = bpy.data.objects.new('Cube', me_cube_001)

# ---- transforms, parenting, visibility, modifiers, constraints
ob_armature.location = (0.0, 0.0, 0.0)
ob_armature.rotation_euler = (1.571, -0.0, 0.0)
ob_armature.show_in_front = True
ob_armature.lineart.crease_threshold = 0.0
ob_shieldsocket.parent = ob_armature
ob_shieldsocket.matrix_parent_inverse = Matrix(((-0.2383, 0.9712, 1.788e-07, -0.2342), (-0.8442, -0.2072, -0.4943, -0.1737), (-0.4801, -0.1178, 0.8693, -1.139), (0.0, 0.0, 0.0, 1.0)))
ob_shieldsocket.location = (-0.6957, 0.08382, 1.047)
ob_shieldsocket.rotation_euler = (2.806e-08, -0.5966, -9.125e-08)
ob_shieldsocket.empty_image_offset = (0.0, 0.0)
ob_shieldsocket.lineart.crease_threshold = 0.0
ob_handsocket_l.parent = ob_armature
ob_handsocket_l.matrix_parent_inverse = Matrix(((8.941e-08, 7.823e-08, 1.0, 0.05736), (0.9145, -0.4046, -6.461e-08, -0.4257), (0.4046, 0.9145, 4.474e-08, -1.13), (0.0, 0.0, 0.0, 1.0)))
ob_handsocket_l.location = (0.793, 0.7807, -0.05744)
ob_handsocket_l.rotation_euler = (-1.599, 0.1636, -9.439e-08)
ob_handsocket_l.scale = (1.0, 1.0, 1.0)
ob_handsocket_l.empty_image_offset = (0.0, 0.0)
ob_handsocket_l.lineart.crease_threshold = 0.0
ob_headsocket.parent = ob_armature
ob_headsocket.matrix_parent_inverse = Matrix(((1.0, -4.31e-16, -8.429e-08, -8.153e-15), (1.421e-14, 1.0, -1.198e-21, -1.518), (8.429e-08, 8.941e-08, 1.0, -4.908e-08), (0.0, 0.0, 0.0, 1.0)))
ob_headsocket.location = (6.378e-22, 1.337, -5.846e-08)
ob_headsocket.rotation_euler = (-1.571, 2.118e-22, -2.118e-22)
ob_headsocket.empty_image_offset = (0.0, 0.0)
ob_headsocket.lineart.crease_threshold = 0.0
ob_cube.parent = ob_armature
ob_cube.location = (0.0, 0.0, 0.0)
ob_cube.rotation_euler = (-1.571, 0.0, 0.0)
ob_cube.lineart.crease_threshold = 0.0
ob_cube.use_mesh_mirror_x = True
_vg = ob_cube.vertex_groups.new(name='Main')
for _i, _w in zip([3, 80, 81, 155, 156, 157, 165, 168, 169, 175, 178, 204, 205, 206, 214, 215, 218, 234, 235, 236, 237, 238, 239, 240, 241, 242, 243, 244, 245, 246, 247, 282, 283, 293, 297, 298, 299, 300, 301, 302, 303, 304, 305, 306, 307, 312, 314, 315, 316, 317, 318, 319, 320, 321, 322, 323, 328, 329, 330, 331, 332, 333, 334, 338, 340, 341, 342, 343, 344, 345, 346, 347, 348, 349, 350, 351, 352, 353, 358, 360, 361, 362, 363, 364, 365, 366, 367, 368, 369, 370, 371, 372, 373, 374, 379, 380, 381, 382, 383, 384, 385, 390, 392, 393, 394, 408, 409, 410, 411, 412, 413, 414, 415, 416, 417, 418, 419, 420, 421, 422, 423, 424, 425, 426, 427, 428, 429, 430, 431, 432, 433, 434, 435, 436, 437, 438, 439, 440, 441, 442, 443, 444, 445, 446, 447, 474, 680, 681, 682, 683, 684, 685, 686, 687, 688, 689, 690, 691, 692, 693, 694, 695, 696, 697, 698, 699, 700, 701, 702, 703, 704, 705, 706, 707, 708, 709, 710, 711, 712, 713, 714, 715, 716, 717, 718, 719, 720, 721, 722, 723, 724, 725, 726, 727, 728, 729, 730, 731, 732, 733, 734, 735, 736, 737, 738, 739, 740, 741, 742, 743], [0.1333, 0.1333, 0.1333, 0.2794, 0.2065, 0.2794, 0.2018, 0.1378, 0.1333, 0.1053, 0.1898, 0.1378, 0.2018, 0.1333, 0.2321, 0.1053, 0.1898, 0.258, 0.2794, 0.1092, 0.1003, 0.1392, 0.3302, 0.258, 0.2962, 0.2794, 0.1092, 0.1392, 0.3736, 0.3302, 0.2962, 0.1333, 0.2321, 0.1333, 0.2794, 0.3736, 0.2794, 0.261, 0.6445, 0.6605, 0.08823, 0.7248, 0.2396, 0.7514, 0.2582, 0.00557, 0.1303, 0.4255, 0.5937, 0.3648, 0.5846, 0.5889, 0.2796, 0.06721, 0.5231, 0.301, 0.06022, 0.5151, 0.385, 0.3672, 0.7873, 0.4669, 0.3402, 0.02644, 0.4707, 0.4055, 0.261, 0.6445, 0.6605, 0.08823, 0.7248, 0.2396, 0.7514, 0.2582, 0.4671, 0.3738, 0.7732, 0.8243, 0.00557, 0.1303, 0.3783, 0.4255, 0.2183, 0.2796, 0.5937, 0.3648, 0.5846, 0.5889, 0.3778, 0.4729, 0.2796, 0.06721, 0.5231, 0.301, 0.06022, 0.385, 0.3672, 0.7873, 0.4669, 0.3402, 0.3081, 0.02644, 0.4055, 0.03011, 0.03011, 0.258, 0.2794, 0.1092, 0.1003, 0.2065, 0.1392, 0.3302, 0.258, 0.2962, 0.2794, 0.1092, 0.1392, 0.3736, 0.3302, 0.2962, 0.258, 0.3783, 0.2794, 0.1092, 0.2183, 0.1003, 0.2005, 0.2065, 0.1732, 0.3907, 0.1392, 0.3736, 0.3302, 0.258, 0.2962, 0.3907, 0.2794, 0.1092, 0.1732, 0.4707, 0.5151, 0.1392, 0.3736, 0.3302, 0.2962, 0.3736, 0.4255, 0.5937, 0.3648, 0.5846, 0.5889, 0.5151, 0.385, 0.3672, 0.4707, 0.4055, 0.3783, 0.4255, 0.2183, 0.2796, 0.5937, 0.3648, 0.5846, 0.5889, 0.3778, 0.4729, 0.385, 0.3672, 0.4055, 0.1732, 0.3783, 0.4707, 0.3907, 0.5151, 0.4255, 0.2005, 0.2183, 0.2796, 0.5937, 0.3648, 0.5846, 0.5889, 0.3778, 0.4729, 0.385, 0.4055, 0.3672, 0.1732, 0.3783, 0.4707, 0.3907, 0.5151, 0.4255, 0.2183, 0.5937, 0.3648, 0.5846, 0.5889, 0.385, 0.4055, 0.3672, 0.3783, 0.2183, 0.2005, 0.1732, 0.3907, 0.3907, 0.1732, 0.4707, 0.5151]): _vg.add([_i], _w, 'REPLACE')
_vg = ob_cube.vertex_groups.new(name='Torso')
for _i, _w in zip([0, 1, 2, 3, 7, 34, 35, 39, 74, 75, 76, 77, 78, 79, 80, 81, 85, 102, 103, 109, 113, 114, 118, 155, 156, 157, 160, 161, 162, 163, 164, 165, 166, 167, 168, 169, 170, 171, 173, 174, 175, 177, 178, 179, 180, 184, 186, 192, 193, 194, 195, 196, 197, 198, 199, 200, 201, 202, 203, 204, 205, 206, 207, 208, 209, 211, 212, 213, 214, 215, 217, 218, 220, 221, 225, 226, 228, 234, 235, 236, 237, 238, 239, 240, 241, 242, 243, 244, 245, 246, 247, 250, 251, 252, 258, 259, 261, 264, 265, 266, 267, 273, 276, 278, 279, 280, 281, 282, 283, 287, 289, 290, 291, 292, 293, 296, 297, 298, 299, 301, 302, 304, 305, 307, 315, 316, 317, 318, 319, 320, 322, 323, 329, 330, 331, 340, 341, 343, 344, 346, 347, 349, 350, 351, 352, 361, 362, 363, 364, 365, 366, 367, 368, 369, 370, 371, 373, 374, 380, 381, 392, 408, 409, 410, 411, 412, 413, 414, 415, 416, 417, 418, 419, 420, 421, 422, 423, 424, 425, 426, 427, 428, 429, 430, 431, 432, 433, 434, 435, 436, 437, 438, 439, 440, 441, 442, 443, 444, 445, 446, 447, 474, 680, 681, 682, 683, 684, 685, 686, 687, 688, 689, 690, 691, 692, 693, 694, 695, 696, 697, 698, 699, 700, 701, 702, 703, 704, 705, 706, 707, 708, 709, 710, 711, 712, 713, 714, 715, 716, 717, 718, 719, 720, 721, 722, 723, 724, 725, 726, 727, 728, 729, 730, 731, 732, 733, 734, 735, 736, 737, 738, 739, 740, 741, 742, 743], [0.001697, 0.1277, 0.2091, 0.4669, 0.02373, 0.05176, 0.02467, 0.04618, 0.001697, 0.0001705, 0.1277, 0.1012, 0.2091, 0.2009, 0.4669, 0.4664, 0.02373, 0.009535, 0.004259, 0.06667, 0.05176, 0.02467, 0.04618, 0.3798, 0.4092, 0.3798, 0.02512, 0.001697, 0.1277, 0.1408, 0.2452, 0.6643, 0.2091, 0.4897, 0.7757, 0.4669, 0.8536, 0.00332, 0.1679, 0.3541, 0.7302, 0.1297, 0.6328, 0.05176, 0.02467, 0.04618, 0.06037, 0.02512, 0.001697, 0.01477, 0.08103, 0.1277, 0.1408, 0.1545, 0.2452, 0.1232, 0.2091, 0.4897, 0.4925, 0.7757, 0.6643, 0.4669, 0.8536, 0.9269, 0.00332, 0.07815, 0.1679, 0.3541, 0.5674, 0.7302, 0.1297, 0.6328, 0.05176, 0.02467, 0.04618, 0.004952, 0.06037, 0.6161, 0.3798, 0.8639, 0.9336, 0.6906, 0.4125, 0.6161, 0.4546, 0.3798, 0.8639, 0.6906, 0.4181, 0.4125, 0.4546, 0.004952, 0.08103, 0.02467, 0.05176, 0.04618, 0.09927, 0.1382, 0.07521, 0.05176, 0.02467, 0.04618, 0.001697, 0.1277, 0.07737, 0.2091, 0.1826, 0.4669, 0.5674, 0.001697, 0.1277, 0.001697, 0.2091, 0.1826, 0.4669, 0.001697, 0.3798, 0.4181, 0.3798, 0.08565, 0.001604, 0.137, 0.03286, 0.02475, 0.2927, 0.2199, 0.04044, 0.07943, 0.7288, 0.01698, 0.1179, 0.01846, 0.2689, 0.1144, 0.3716, 0.1922, 0.07372, 0.08565, 0.001604, 0.137, 0.03286, 0.02475, 0.03666, 0.07385, 0.1348, 0.4565, 0.2927, 0.8743, 0.352, 0.2199, 0.04044, 0.07943, 0.7288, 0.8416, 0.08492, 0.01698, 0.1179, 0.01846, 0.1144, 0.3716, 0.07372, 0.6161, 0.3798, 0.8639, 0.9336, 0.4092, 0.6906, 0.4125, 0.6161, 0.4546, 0.3798, 0.8639, 0.6906, 0.4181, 0.4125, 0.4546, 0.6161, 0.4565, 0.3798, 0.8639, 0.8743, 0.9336, 0.9403, 0.4092, 0.651, 0.2448, 0.6906, 0.4181, 0.4125, 0.6161, 0.4546, 0.2448, 0.3798, 0.8639, 0.651, 0.1922, 0.2689, 0.6906, 0.4181, 0.4125, 0.4546, 0.4181, 0.2927, 0.2199, 0.04044, 0.07943, 0.7288, 0.2689, 0.1144, 0.3716, 0.1922, 0.07372, 0.4565, 0.2927, 0.8743, 0.352, 0.2199, 0.04044, 0.07943, 0.7288, 0.8416, 0.08492, 0.1144, 0.3716, 0.07372, 0.651, 0.4565, 0.1922, 0.2448, 0.2689, 0.2927, 0.9403, 0.8743, 0.352, 0.2199, 0.04044, 0.07943, 0.7288, 0.8416, 0.08492, 0.1144, 0.07372, 0.3716, 0.651, 0.4565, 0.1922, 0.2448, 0.2689, 0.2927, 0.8743, 0.2199, 0.04044, 0.07943, 0.7288, 0.1144, 0.07372, 0.3716, 0.4565, 0.8743, 0.9403, 0.651, 0.2448, 0.2448, 0.651, 0.1922, 0.2689]): _vg.add([_i], _w, 'REPLACE')
_vg = ob_cube.vertex_groups.new(name='Chest')
for _i, _w in zip([0, 1, 2, 3, 29, 30, 33, 34, 35, 36, 37, 38, 39, 45, 51, 56, 57, 74, 75, 76, 77, 78, 79, 80, 81, 94, 108, 109, 112, 113, 114, 115, 116, 117, 118, 124, 130, 135, 136, 137, 138, 155, 156, 157, 158, 159, 160, 161, 162, 163, 164, 165, 166, 167, 168, 169, 170, 171, 172, 173, 174, 175, 176, 177, 178, 179, 180, 181, 182, 183, 184, 185, 186, 187, 188, 189, 190, 191, 192, 193, 194, 195, 196, 197, 198, 199, 200, 201, 202, 203, 204, 205, 206, 207, 208, 209, 210, 211, 212, 213, 214, 215, 216, 217, 218, 219, 220, 221, 222, 223, 224, 225, 226, 227, 228, 229, 230, 231, 232, 233, 234, 235, 236, 237, 238, 239, 240, 241, 242, 243, 244, 245, 246, 247, 248, 249, 250, 251, 252, 253, 254, 255, 256, 257, 258, 259, 260, 261, 262, 263, 264, 265, 266, 267, 268, 269, 270, 271, 272, 273, 274, 275, 276, 277, 278, 279, 280, 281, 282, 283, 284, 285, 286, 287, 288, 289, 290, 291, 292, 293, 294, 295, 296, 297, 298, 299, 315, 316, 317, 318, 329, 330, 331, 340, 361, 362, 363, 364, 365, 366, 367, 370, 380, 381, 408, 409, 410, 411, 412, 413, 414, 415, 416, 417, 418, 419, 420, 421, 422, 423, 424, 425, 426, 427, 428, 430, 431, 432, 433, 434, 435, 436, 437, 438, 439, 440, 441, 442, 443, 444, 445, 446, 447, 474, 680, 681, 682, 683, 685, 686, 687, 688, 690, 691, 692, 693, 694, 695, 696, 699, 700, 701, 703, 704, 705, 706, 707, 708, 710, 711, 712, 713, 714, 717, 718, 720, 721, 722, 723, 724, 725, 726, 727, 728, 729, 730, 732, 734, 735, 736, 738, 739, 740, 741, 742, 743], [0.8045, 0.697, 0.5195, 0.279, 0.01484, 0.002416, 0.004163, 0.08599, 0.1272, 0.005598, 0.03341, 0.06667, 0.07346, 0.1333, 0.05606, 0.6879, 0.7904, 0.8045, 0.6302, 0.697, 0.6816, 0.5195, 0.5121, 0.279, 0.246, 0.9259, 0.01484, 0.002416, 0.004163, 0.08599, 0.1272, 0.005598, 0.03341, 0.06667, 0.07346, 0.1333, 0.05606, 0.6879, 0.6951, 0.7904, 0.8728, 0.286, 0.2463, 0.286, 0.7384, 0.7384, 0.7562, 0.8045, 0.697, 0.6347, 0.3169, 0.2453, 0.5195, 0.4493, 0.252, 0.279, 0.2333, 0.4254, 0.7576, 0.3448, 0.3592, 0.2528, 0.4383, 0.2029, 0.1957, 0.08599, 0.1272, 0.005598, 0.03341, 0.06667, 0.07346, 0.1333, 0.1435, 0.05606, 0.4109, 0.6879, 0.4727, 0.7904, 0.7562, 0.8045, 0.8425, 0.6856, 0.697, 0.6347, 0.7955, 0.3169, 0.1721, 0.5195, 0.4493, 0.5003, 0.252, 0.2453, 0.279, 0.2333, 0.1944, 0.4254, 0.7576, 0.7944, 0.3448, 0.3592, 0.3442, 0.2528, 0.4383, 0.2694, 0.1957, 0.4698, 0.08599, 0.1272, 0.005598, 0.03341, 0.06667, 0.07346, 0.523, 0.1333, 0.1435, 0.05606, 0.6879, 0.4727, 0.7904, 0.8728, 0.1577, 0.286, 0.1422, 0.09718, 0.1572, 0.1227, 0.1577, 0.2093, 0.286, 0.1422, 0.1572, 0.2748, 0.1227, 0.2093, 0.4192, 0.5847, 0.7882, 0.6856, 0.1272, 0.3286, 0.005598, 0.03341, 0.06667, 0.05606, 0.08599, 0.07346, 0.1333, 0.1837, 0.4192, 0.5847, 0.2243, 0.2029, 0.08599, 0.1272, 0.4109, 0.3286, 0.005598, 0.03341, 0.06667, 0.07346, 0.05606, 0.1333, 0.8045, 0.6879, 0.697, 0.7586, 0.5195, 0.8713, 0.279, 0.3442, 0.7384, 0.4698, 0.6153, 0.8045, 0.6879, 0.697, 0.8045, 0.5195, 0.8713, 0.279, 0.6153, 0.7384, 0.8045, 0.286, 0.2748, 0.286, 0.2931, 0.002399, 0.04392, 0.09683, 0.2054, 0.154, 8.637e-05, 0.04973, 0.06333, 0.2931, 0.05123, 0.2466, 0.002399, 0.04392, 0.09683, 0.2313, 0.154, 8.637e-05, 0.1577, 0.286, 0.1422, 0.09718, 0.2463, 0.1572, 0.1227, 0.1577, 0.2093, 0.286, 0.1422, 0.1572, 0.2748, 0.1227, 0.2093, 0.1577, 0.06333, 0.286, 0.1422, 0.05123, 0.09718, 0.2463, 0.06163, 0.1733, 0.1572, 0.2748, 0.1227, 0.1577, 0.2093, 0.1733, 0.286, 0.1422, 0.06163, 0.04973, 0.2054, 0.1572, 0.2748, 0.1227, 0.2093, 0.2748, 0.2931, 0.002399, 0.04392, 0.09683, 0.2054, 0.154, 8.637e-05, 0.04973, 0.06333, 0.2931, 0.05123, 0.2466, 0.002399, 0.04392, 0.09683, 0.2313, 0.154, 8.637e-05, 0.06163, 0.06333, 0.04973, 0.1733, 0.2054, 0.2931, 0.05123, 0.2466, 0.002399, 0.04392, 0.09683, 0.2313, 0.154, 8.637e-05, 0.06163, 0.06333, 0.04973, 0.1733, 0.2054, 0.2931, 0.05123, 0.002399, 0.04392, 0.09683, 0.154, 8.637e-05, 0.06333, 0.05123, 0.06163, 0.1733, 0.1733, 0.06163, 0.04973, 0.2054]): _vg.add([_i], _w, 'REPLACE')
_vg = ob_cube.vertex_groups.new(name='Collar.L')
for _i, _w in zip([0, 1, 2, 3, 6, 7, 17, 28, 29, 30, 31, 33, 34, 35, 36, 37, 38, 39, 40, 44, 45, 50, 51, 56, 57, 74, 75, 76, 77, 78, 79, 80, 81, 94, 117, 124, 135, 136, 137, 138, 158, 159, 160, 161, 162, 163, 164, 165, 166, 167, 168, 169, 171, 172, 173, 174, 175, 176, 177, 178, 179, 180, 181, 182, 183, 184, 185, 186, 187, 188, 189, 190, 191, 193, 194, 196, 201, 205, 206, 214, 224, 227, 230, 232, 233, 238, 248, 249, 250, 251, 252, 253, 254, 255, 256, 257, 258, 259, 260, 261, 272, 275, 276, 277, 278, 279, 280, 281, 282, 283, 284, 285, 287, 288, 289, 290, 291, 292, 293, 294, 295, 296, 300, 301, 304, 305, 315, 316, 317, 318, 319, 320, 322, 329, 330, 331, 332, 340, 341, 346, 347, 350, 352, 353, 362, 364, 366, 367, 368, 369, 370, 380, 384, 385, 413, 424, 431, 432, 433, 438, 443, 680, 681, 682, 683, 684, 685, 686, 687, 688, 689, 691, 693, 695, 696, 697, 698, 699, 700, 703, 704, 705, 706, 707, 708, 711, 712, 713, 714, 715, 716, 717, 718, 719, 720, 724, 725, 726, 729, 730, 731, 732, 735, 738, 739, 740, 743], [0.0, 0.0, 0.0, 0.0, 0.0509, 0.06481, 0.05155, 0.01388, 0.1719, 0.2116, 0.09547, 0.1332, 0.4172, 0.5166, 0.2625, 0.7644, 0.1735, 0.3144, 0.03422, 0.1675, 0.7443, 0.1064, 0.5203, 0.0, 0.05722, 0.0, 0.0, 0.0, 0.0, 0.0, 0.0, 0.0, 0.0, 0.0, 0.0, 0.0, 0.0, 0.0, 0.0, 0.05652, 0.0, 0.0, 0.08875, 0.0, 0.0, 0.2517, 0.3884, 0.0, 0.0, 0.1205, 0.0, 0.0, 0.6755, 0.649, 0.3867, 0.3673, 0.05824, 0.8191, 0.162, 0.0, 0.4172, 0.5166, 0.2625, 0.7644, 0.1735, 0.3144, 0.7443, 0.537, 0.5203, 0.8236, 0.0, 0.7386, 0.05722, 0.0, 0.05384, 0.0, 0.0, 0.0, 0.0, 0.0, 0.0, 0.0, 0.0, 0.0, 0.05652, 0.02912, 0.8346, 0.7771, 0.5044, 0.1747, 0.5166, 0.6566, 0.2625, 0.7644, 0.1735, 0.5203, 0.4172, 0.3144, 0.7443, 0.3964, 0.0, 0.0, 0.0, 0.0, 0.0, 0.1806, 0.0, 0.0018, 0.0, 0.0, 0.0, 0.618, 0.0, 0.0, 0.0, 0.0, 0.0, 0.0, 0.0, 0.6236, 0.0, 0.0, 0.0, 0.0, 0.0, 0.0, 0.0, 0.0, 0.0, 0.0, 0.0, 0.0, 0.0, 0.0, 0.0, 0.0, 0.0, 0.0, 0.0, 0.0, 0.0, 0.0, 0.0, 0.0, 0.0, 0.0, 0.0, 0.0, 0.0, 0.0, 0.0, 0.0, 0.0, 0.0, 0.02912, 0.0, 0.0, 0.0, 0.02912, 0.0, 0.0, 0.0, 0.0, 0.0, 0.0, 0.0, 0.0, 0.0, 0.0, 0.0, 0.0, 0.0, 0.0, 0.0, 0.0, 0.0, 0.0, 0.0, 0.0, 0.0, 0.0, 0.0, 0.0, 0.0, 0.0, 0.0, 0.0, 0.0, 0.0, 0.0, 0.0, 0.0, 0.0, 0.0, 0.0, 0.0, 0.0, 0.0, 0.0, 0.0, 0.0, 0.0, 0.0, 0.0, 0.0, 0.0, 0.0]): _vg.add([_i], _w, 'REPLACE')
_vg = ob_cube.vertex_groups.new(name='ArmUp.L')
for _i, _w in zip([1, 2, 3, 4, 5, 6, 7, 16, 17, 22, 23, 24, 25, 26, 27, 28, 29, 30, 31, 32, 33, 34, 35, 36, 37, 38, 39, 40, 43, 44, 45, 46, 49, 50, 51, 77, 78, 79, 80, 81, 162, 163, 164, 165, 166, 167, 168, 169, 170, 171, 173, 174, 176, 177, 178, 179, 180, 181, 182, 183, 184, 185, 186, 187, 188, 190, 194, 198, 201, 203, 205, 206, 208, 214, 234, 248, 249, 250, 251, 252, 253, 254, 255, 256, 257, 258, 259, 260, 278, 279, 280, 281, 282, 283, 291, 293, 318, 340, 342, 345, 347, 362, 364, 366, 367, 370, 371, 372, 380, 408, 423, 438, 443, 683, 688, 691, 693, 695, 696, 699, 700, 705, 711, 714, 717, 724, 725, 726, 729, 730, 732, 740, 743], [0.0, 0.0, 0.0, 0.7062, 0.3449, 0.7427, 0.6175, 0.692, 0.6805, 0.09185, 0.1722, 0.1326, 0.03096, 0.1557, 0.09803, 0.759, 0.6886, 0.6028, 0.7523, 0.7751, 0.6903, 0.3296, 0.2429, 0.6959, 0.1335, 0.6537, 0.4656, 0.2896, 0.07293, 0.6465, 0.1659, 0.6937, 0.1165, 0.6341, 0.3814, 0.0, 0.0, 0.0, 0.0, 0.0, 0.0, 0.01908, 0.0, 0.0, 0.0, 0.0, 0.01943, 0.0, 0.0, 0.0, 0.0, 0.0, 0.0, 0.0, 0.0, 0.3296, 0.2429, 0.6959, 0.1335, 0.6537, 0.4656, 0.1659, 0.0, 0.3814, 0.0, 0.0431, 0.0, 0.0, 0.0, 0.0, 0.0, 0.0, 0.0, 0.0, 0.009713, 0.0, 0.03913, 0.07172, 0.0, 0.2429, 0.06089, 0.6959, 0.1335, 0.6537, 0.3814, 0.3296, 0.4656, 0.1659, 0.0, 0.04784, 0.0, 0.01751, 0.0, 0.0, 0.0, 0.0, 0.0, 0.0, 0.0, 0.0, 0.0, 0.0, 0.0, 0.0, 0.0, 0.0, 0.0, 0.0, 0.0, 0.009713, 0.009713, 0.0, 0.0, 0.0, 0.0, 0.0, 0.0, 0.0, 0.0, 0.0, 0.0, 0.0, 0.0, 0.0, 0.0, 0.0, 0.0, 0.0, 0.0, 0.0, 0.0, 0.0, 0.0]): _vg.add([_i], _w, 'REPLACE')
_vg = ob_cube.vertex_groups.new(name='ArmLow.L')
for _i, _w in zip([1, 2, 3, 4, 5, 6, 7, 8, 9, 10, 11, 16, 17, 18, 19, 22, 23, 24, 25, 26, 27, 29, 30, 31, 32, 33, 35, 39, 40, 41, 43, 44, 45, 46, 47, 49, 50, 77, 78, 79, 80, 81, 162, 166, 169, 180, 184, 185, 201, 205, 206, 214, 252, 259, 260, 278, 280, 282, 291, 293, 302, 312, 332, 341, 342, 345, 347, 362, 364, 366, 367, 370, 371, 372, 380, 438, 443, 492, 493, 494, 495, 503, 504, 518, 519, 521, 523, 530, 655, 656, 657, 658, 659, 660, 661, 662, 665, 667, 689, 691, 693, 695, 696, 699, 700, 711, 717, 719, 724, 725, 726, 729, 730, 732, 740, 743], [0.0, 0.0, 0.0, 0.09062, 0.2258, 0.1804, 0.2873, 0.231, 0.5457, 0.6237, 0.6723, 0.1456, 0.2372, 0.9395, 0.5133, 0.8712, 0.7898, 0.8032, 0.5293, 0.7834, 0.8819, 0.0687, 0.1134, 0.0, 0.01488, 0.108, 0.0275, 0.03219, 0.2642, 0.5021, 0.5238, 0.0, 0.01547, 0.115, 0.2621, 0.8442, 0.0198, 0.0, 0.0, 0.0, 0.0, 0.0, 0.0, 0.0, 0.0, 0.0275, 0.03219, 0.01547, 0.0, 0.0, 0.0, 0.0, 0.0275, 0.03219, 0.01547, 0.0, 0.0, 0.0, 0.0, 0.0, 0.0, 0.0, 0.0, 0.0, 0.0, 0.0, 0.0, 0.0, 0.0, 0.0, 0.0, 0.0, 0.0, 0.0, 0.0, 0.0, 0.0, 0.231, 0.5457, 0.6237, 0.6723, 0.9395, 0.5133, 0.5021, 0.2621, 0.08725, 0.08854, 0.07411, 0.9395, 0.5457, 0.2621, 0.6237, 0.5021, 0.6723, 0.5133, 0.231, 0.007152, 0.02382, 0.0, 0.0, 0.0, 0.0, 0.0, 0.0, 0.0, 0.0, 0.0, 0.0, 0.0, 0.0, 0.0, 0.0, 0.0, 0.0, 0.0, 0.0]): _vg.add([_i], _w, 'REPLACE')
_vg = ob_cube.vertex_groups.new(name='Hand.L')
for _i, _w in zip([1, 2, 3, 8, 9, 10, 11, 12, 18, 19, 22, 24, 25, 26, 41, 43, 47, 48, 49, 52, 54, 55, 60, 65, 79, 80, 81, 162, 166, 169, 206, 278, 280, 282, 283, 293, 315, 318, 329, 330, 362, 364, 367, 370, 371, 380, 438, 443, 492, 493, 494, 495, 503, 504, 518, 519, 520, 521, 522, 523, 524, 525, 527, 528, 529, 530, 531, 536, 655, 656, 657, 658, 659, 660, 661, 662, 665, 667, 680, 683, 685, 686, 691, 693, 696, 699, 700, 707, 708, 711, 714, 717, 718, 724, 725, 726, 730, 732, 740, 743], [0.0, 0.0, 0.0, 0.7568, 0.4023, 0.3492, 0.1966, 0.01679, 0.05594, 0.4504, 0.02147, 0.007184, 0.04793, 0.02326, 0.3799, 0.03682, 0.7172, 0.03476, 0.01893, 0.1485, 0.07988, 0.1133, 0.1209, 0.0157, 0.0, 0.0, 0.0, 0.0, 0.0, 0.0, 0.0, 0.0, 0.0, 0.0, 0.0, 0.0, 0.0, 0.0, 0.0, 0.0, 0.0, 0.0, 0.0, 0.0, 0.0, 0.0, 0.0, 0.0, 0.7568, 0.4023, 0.3492, 0.1966, 0.05594, 0.4504, 0.3799, 0.7172, 0.09074, 0.01651, 0.8528, 0.7602, 0.8981, 0.1485, 0.07988, 0.1133, 0.07988, 0.05378, 0.1209, 0.0157, 0.05594, 0.4023, 0.7172, 0.3492, 0.3799, 0.1966, 0.4504, 0.7568, 0.7954, 0.7334, 0.0, 0.0, 0.0, 0.0, 0.0, 0.0, 0.0, 0.0, 0.0, 0.0, 0.0, 0.0, 0.0, 0.0, 0.0, 0.0, 0.0, 0.0, 0.0, 0.0, 0.0, 0.0]): _vg.add([_i], _w, 'REPLACE')
_vg = ob_cube.vertex_groups.new(name='FingersUp.L')
for _i, _w in zip([12, 14, 20, 21, 48, 52, 53, 54, 55, 59, 60, 61, 522, 523, 525, 526, 527, 528, 531, 532, 665, 667], [0.2281, 0.2258, 0.1974, 0.1063, 0.256, 0.6874, 0.4987, 0.787, 0.7861, 0.08289, 0.6704, 0.5386, 0.08623, 0.1101, 0.6874, 0.4987, 0.787, 0.7861, 0.6704, 0.5386, 0.1363, 0.08386]): _vg.add([_i], _w, 'REPLACE')
_vg = ob_cube.vertex_groups.new(name='FingersLow.L')
for _i, _w in zip([12, 14, 20, 21, 48, 52, 53, 54, 55, 59, 60, 61, 525, 526, 527, 528, 531, 532, 665], [0.7355, 0.7469, 0.7939, 0.8832, 0.6976, 0.1544, 0.4909, 0.1062, 0.08321, 0.9187, 0.202, 0.4538, 0.1544, 0.4909, 0.1062, 0.08321, 0.202, 0.4538, 0.002949]): _vg.add([_i], _w, 'REPLACE')
_vg = ob_cube.vertex_groups.new(name='IndexUp.L')
for _i, _w in zip([9, 15, 58, 61, 62, 63, 64, 65, 493, 520, 524, 529, 530, 532, 533, 534, 535, 536, 656, 664, 666, 667], [0.005041, 0.004566, 0.03675, 0.003896, 0.1057, 0.01147, 0.08427, 0.6267, 0.005041, 0.07601, 0.05401, 0.8563, 0.04731, 0.003896, 0.1057, 0.01147, 0.08427, 0.6267, 0.005041, 0.8683, 0.1535, 0.0813]): _vg.add([_i], _w, 'REPLACE')
_vg = ob_cube.vertex_groups.new(name='IndexLow.L')
for _i, _w in zip([13, 15, 42, 58, 62, 63, 64, 65, 520, 533, 534, 535, 536, 664], [0.9777, 0.9667, 0.9848, 0.9504, 0.856, 0.9632, 0.9056, 0.3078, 0.03328, 0.856, 0.9632, 0.9056, 0.3078, 0.01279]): _vg.add([_i], _w, 'REPLACE')
_vg = ob_cube.vertex_groups.new(name='ThumbUp.L')
for _i, _w in zip([11, 41, 62, 65, 66, 67, 68, 69, 70, 72, 73, 283, 315, 318, 329, 342, 345, 347, 362, 366, 367, 370, 371, 372, 380, 438, 443, 495, 518, 520, 521, 530, 533, 536, 537, 538, 539, 540, 659, 660, 663, 664, 666, 667, 680, 683, 685, 691, 695, 696, 699, 700, 707, 708, 714, 717, 724, 725, 726, 729, 730, 732, 740, 743], [0.1177, 0.1224, 0.008405, 0.002406, 0.8057, 0.1092, 0.8833, 0.7907, 0.08733, 0.1433, 0.07635, 0.0, 0.0, 0.0, 0.0, 0.0, 0.0, 0.0, 0.0, 0.0, 0.0, 0.0, 0.0, 0.0, 0.0, 0.0, 0.0, 0.1177, 0.1224, 0.7558, 0.8648, 0.813, 0.008405, 0.002406, 0.8057, 0.1092, 0.8833, 0.7907, 0.1224, 0.1177, 0.9211, 0.08653, 0.7961, 0.06671, 0.0, 0.0, 0.0, 0.0, 0.0, 0.0, 0.0, 0.0, 0.0, 0.0, 0.0, 0.0, 0.0, 0.0, 0.0, 0.0, 0.0, 0.0, 0.0, 0.0]): _vg.add([_i], _w, 'REPLACE')
_vg = ob_cube.vertex_groups.new(name='ThumbLow.L')
for _i, _w in zip([66, 67, 68, 69, 70, 71, 72, 73, 537, 538, 539, 540, 663, 666], [0.1792, 0.8897, 0.08599, 0.1849, 0.9111, 1.011, 0.8522, 0.9213, 0.1792, 0.8897, 0.08599, 0.1849, 0.05391, 0.00858]): _vg.add([_i], _w, 'REPLACE')
_vg = ob_cube.vertex_groups.new(name='Collar.R')
for _i, _w in zip([0, 1, 2, 3, 56, 74, 75, 76, 77, 78, 79, 80, 81, 84, 85, 94, 96, 107, 108, 109, 110, 112, 113, 114, 115, 116, 117, 118, 119, 123, 124, 129, 130, 135, 136, 137, 138, 159, 161, 162, 165, 166, 169, 189, 192, 193, 194, 195, 196, 197, 199, 200, 201, 202, 204, 205, 206, 209, 210, 211, 212, 213, 214, 215, 216, 217, 218, 219, 220, 221, 222, 223, 224, 225, 226, 227, 228, 229, 230, 231, 232, 233, 240, 241, 244, 246, 262, 263, 264, 265, 266, 267, 268, 269, 270, 271, 272, 273, 274, 275, 276, 277, 278, 280, 281, 282, 283, 286, 287, 288, 289, 290, 291, 292, 293, 295, 296, 305, 315, 317, 318, 329, 330, 347, 350, 361, 362, 364, 366, 367, 370, 380, 392, 415, 416, 419, 421, 432, 436, 437, 438, 441, 442, 443, 444, 446, 680, 682, 683, 685, 686, 690, 691, 693, 695, 696, 699, 700, 702, 706, 707, 708, 711, 713, 714, 717, 718, 721, 722, 723, 724, 725, 726, 729, 730, 732, 733, 739, 740, 741, 742, 743], [0.07262, 0.06483, 0.06377, 0.0, 0.05646, 0.0, 0.1498, 0.0, 0.1203, 0.0, 0.1118, 0.0, 0.0, 0.0509, 0.06481, 0.02058, 0.05155, 0.01388, 0.1719, 0.2116, 0.09547, 0.1332, 0.4172, 0.5166, 0.2625, 0.7644, 0.1735, 0.3144, 0.03422, 0.1675, 0.7443, 0.1064, 0.5203, 0.0, 0.1431, 0.05722, 0.05652, 0.0, 0.07262, 0.06483, 0.0, 0.06377, 0.0, 0.05646, 0.08875, 0.0, 0.05384, 0.1747, 0.0, 0.2517, 0.3884, 0.4665, 0.0, 0.1205, 0.09225, 0.0, 0.0, 0.6755, 0.649, 0.5738, 0.3867, 0.3673, 0.0, 0.05824, 0.8191, 0.3059, 0.1243, 0.618, 0.4172, 0.5166, 0.2625, 0.7644, 0.1735, 0.3144, 0.7801, 0.7443, 0.537, 0.5203, 0.0, 0.7386, 0.05722, 0.05652, 0.07189, 0.04799, 0.03973, 0.06214, 0.8346, 0.7771, 0.4312, 0.3974, 0.4172, 0.5166, 0.8236, 0.6566, 0.2625, 0.7644, 0.1735, 0.3144, 0.5203, 0.7443, 0.07262, 0.05646, 0.06483, 0.06377, 0.006423, 0.0, 0.0, 0.6236, 0.0, 0.0, 0.0, 0.0, 0.0, 0.0018, 0.0, 0.0, 0.07262, 0.0, 0.0, 0.0, 0.0, 0.0, 0.0, 0.0, 0.0, 0.05154, 0.0, 0.0, 0.01598, 0.0, 0.0, 0.0, 1.133e-05, 0.07189, 0.04799, 0.03973, 0.06214, 0.0, 0.07189, 0.04799, 0.09599, 0.02122, 0.0, 0.0, 0.03973, 0.06214, 0.0, 0.0, 0.0, 0.0, 0.0, 0.05154, 0.0, 0.0, 0.01598, 0.0, 0.0, 0.0, 1.133e-05, 0.0, 0.0, 0.0, 0.0, 0.0, 0.0, 0.0, 0.0, 0.02122, 0.05154, 0.0, 0.09599, 0.0, 0.0, 0.01598, 0.0, 0.0, 1.133e-05, 0.0, 0.09599, 0.02122, 0.0, 0.0]): _vg.add([_i], _w, 'REPLACE')
_vg = ob_cube.vertex_groups.new(name='ArmUp.R')
for _i, _w in zip([2, 3, 76, 77, 78, 79, 80, 81, 82, 83, 84, 85, 95, 96, 101, 102, 103, 104, 105, 106, 107, 108, 109, 110, 111, 112, 113, 114, 115, 116, 117, 118, 119, 122, 123, 124, 125, 128, 129, 130, 165, 166, 169, 195, 196, 197, 199, 200, 201, 204, 205, 206, 209, 211, 212, 213, 216, 217, 218, 220, 221, 222, 223, 224, 225, 226, 227, 228, 229, 231, 240, 241, 246, 262, 263, 264, 265, 266, 267, 268, 269, 270, 271, 272, 273, 274, 275, 280, 282, 283, 289, 291, 292, 293, 300, 303, 305, 315, 317, 318, 320, 321, 329, 330, 364, 367, 370, 415, 416, 421, 432, 436, 437, 442, 446, 680, 682, 683, 685, 686, 693, 696, 699, 706, 707, 708, 711, 713, 714, 717, 718, 723, 730, 739, 742], [0.0, 0.0, 0.0, 0.0, 0.0, 0.0, 0.0, 0.0, 0.9041, 0.3449, 0.7427, 0.6175, 0.8475, 0.6805, 0.09185, 0.1722, 0.1326, 0.03096, 0.1557, 0.09803, 0.9459, 0.6886, 0.6028, 0.7523, 0.9456, 0.6903, 0.3296, 0.2429, 0.6959, 0.1335, 0.8845, 0.4656, 0.2896, 0.07293, 0.6465, 0.1659, 0.8583, 0.1165, 0.8283, 0.3814, 0.0, 0.0, 0.0, 0.09382, 0.0, 0.01908, 0.08987, 0.07433, 0.0, 0.01943, 0.03422, 0.0, 0.1176, 0.04784, 0.08419, 0.0491, 0.0789, 0.1825, 0.05812, 0.3296, 0.2429, 0.6959, 0.1335, 0.8845, 0.4656, 0.07172, 0.1659, 0.1698, 0.3814, 0.04615, 0.009713, 0.01711, 0.0371, 0.006665, 0.03913, 0.1467, 0.2886, 0.3296, 0.2429, 0.127, 0.2219, 0.6959, 0.1335, 0.8845, 0.4656, 0.3814, 0.1659, 0.0, 0.0, 0.0, 0.0, 0.0, 0.01751, 0.0, 0.0, 0.0, 0.0, 0.0, 0.0, 0.0, 0.0, 0.0, 0.0, 0.0, 0.0, 0.0, 0.0, 0.009713, 0.01711, 0.0371, 0.0, 0.009713, 0.01711, 0.01607, 0.0371, 0.0, 0.0, 0.0, 0.0, 0.0, 0.0, 0.0, 0.0, 0.0, 0.0, 0.0, 0.0, 0.0, 0.0, 0.0, 0.0, 0.01607, 0.0, 0.0, 0.01607]): _vg.add([_i], _w, 'REPLACE')
_vg = ob_cube.vertex_groups.new(name='ArmLow.R')
for _i, _w in zip([2, 3, 76, 77, 78, 79, 80, 81, 82, 83, 84, 85, 86, 87, 88, 89, 95, 96, 97, 98, 101, 102, 103, 104, 105, 106, 108, 109, 110, 111, 112, 114, 118, 119, 120, 122, 123, 124, 125, 126, 128, 129, 165, 166, 169, 196, 201, 206, 221, 225, 227, 265, 267, 273, 275, 280, 282, 283, 289, 291, 293, 300, 303, 305, 315, 317, 318, 320, 321, 329, 330, 364, 370, 432, 571, 572, 573, 574, 582, 583, 598, 599, 601, 609, 610, 668, 669, 670, 671, 672, 673, 674, 676, 677, 679, 680, 682, 683, 685, 686, 693, 699, 706, 707, 708, 711, 713, 714, 717, 718, 739], [0.0, 0.0, 0.0, 0.0, 0.0, 0.0, 0.0, 0.0, 0.09062, 0.6222, 0.1804, 0.2873, 0.231, 0.5457, 0.6237, 0.6723, 0.1456, 0.2372, 0.9395, 0.5133, 0.8712, 0.7898, 0.8032, 0.8932, 0.7834, 0.8819, 0.0687, 0.1134, 0.1443, 0.01488, 0.108, 0.0275, 0.03219, 0.6493, 0.5021, 0.8572, 0.1596, 0.01547, 0.115, 0.2621, 0.8442, 0.0198, 0.0, 0.0, 0.0, 0.0, 0.0, 0.0, 0.0275, 0.03219, 0.01547, 0.007773, 0.0275, 0.03219, 0.01547, 0.0, 0.0, 0.0, 0.0, 0.0, 0.0, 0.0, 0.0, 0.0, 0.0, 0.0, 0.0, 0.0, 0.0, 0.0, 0.0, 0.0, 0.0, 0.0, 0.231, 0.5457, 0.6237, 0.6723, 0.9395, 0.5133, 0.5021, 0.2621, 0.08725, 0.02382, 0.07411, 0.9395, 0.5457, 0.2621, 0.6237, 0.5021, 0.6723, 0.5133, 0.231, 0.08854, 0.007152, 0.0, 0.0, 0.0, 0.0, 0.0, 0.0, 0.0, 0.0, 0.0, 0.0, 0.0, 0.0, 0.0, 0.0, 0.0, 0.0]): _vg.add([_i], _w, 'REPLACE')
_vg = ob_cube.vertex_groups.new(name='Hand.R')
for _i, _w in zip([3, 76, 78, 79, 80, 81, 86, 87, 88, 89, 90, 97, 98, 101, 103, 104, 105, 120, 122, 126, 127, 128, 131, 133, 134, 141, 146, 169, 196, 201, 206, 214, 282, 289, 291, 293, 315, 318, 320, 329, 330, 362, 364, 367, 370, 380, 432, 443, 571, 572, 573, 574, 582, 583, 598, 599, 600, 601, 602, 605, 607, 608, 609, 610, 612, 617, 668, 669, 670, 671, 672, 673, 674, 675, 676, 677, 678, 679, 680, 683, 685, 686, 691, 693, 696, 699, 700, 706, 707, 708, 711, 714, 717, 718, 725, 726, 730, 732, 739, 743], [0.0, 0.0, 0.0, 0.0, 0.0, 0.0, 0.7568, 0.4023, 0.3492, 0.1966, 0.01679, 0.05594, 0.4504, 0.02147, 0.007184, 0.04793, 0.02326, 0.3799, 0.03682, 0.7172, 0.03476, 0.01893, 0.1485, 0.07988, 0.1133, 0.1209, 0.0157, 0.0, 0.0, 0.0, 0.0, 0.0, 0.0, 0.0, 0.0, 0.0, 0.0, 0.0, 0.0, 0.0, 0.0, 0.0, 0.0, 0.0, 0.0, 0.0, 0.0, 0.0, 0.7568, 0.4023, 0.3492, 0.1966, 0.05594, 0.4504, 0.3799, 0.7172, 0.09074, 0.01651, 0.8528, 0.1485, 0.07988, 0.1133, 0.7334, 0.05378, 0.1209, 0.0157, 0.05594, 0.4023, 0.7172, 0.3492, 0.3799, 0.1966, 0.4504, 0.07988, 0.7568, 0.7602, 0.8981, 0.7954, 0.0, 0.0, 0.0, 0.0, 0.0, 0.0, 0.0, 0.0, 0.0, 0.0, 0.0, 0.0, 0.0, 0.0, 0.0, 0.0, 0.0, 0.0, 0.0, 0.0, 0.0, 0.0]): _vg.add([_i], _w, 'REPLACE')
_vg = ob_cube.vertex_groups.new(name='FingersUp.R')
for _i, _w in zip([90, 92, 99, 100, 127, 131, 132, 133, 134, 140, 141, 142, 602, 605, 606, 607, 608, 609, 612, 613, 677, 679], [0.2281, 0.2258, 0.1974, 0.1063, 0.256, 0.6874, 0.4987, 0.787, 0.7861, 0.08289, 0.6704, 0.5386, 0.08623, 0.6874, 0.4987, 0.787, 0.7861, 0.08386, 0.6704, 0.5386, 0.1101, 0.1363]): _vg.add([_i], _w, 'REPLACE')
_vg = ob_cube.vertex_groups.new(name='FingersLow.R')
for _i, _w in zip([90, 92, 99, 100, 127, 131, 132, 133, 134, 140, 141, 142, 605, 606, 607, 608, 612, 613, 679], [0.7355, 0.7469, 0.7939, 0.8832, 0.6976, 0.1544, 0.4909, 0.1062, 0.08321, 0.9187, 0.202, 0.4538, 0.1544, 0.4909, 0.1062, 0.08321, 0.202, 0.4538, 0.002949]): _vg.add([_i], _w, 'REPLACE')
_vg = ob_cube.vertex_groups.new(name='IndexUp.R')
for _i, _w in zip([87, 93, 139, 142, 143, 144, 145, 146, 572, 600, 604, 609, 610, 611, 613, 614, 615, 616, 617, 669, 675, 678], [0.005041, 0.004566, 0.03675, 0.003896, 0.1057, 0.01147, 0.08427, 0.6267, 0.005041, 0.07601, 0.8683, 0.0813, 0.04731, 0.1535, 0.003896, 0.1057, 0.01147, 0.08427, 0.6267, 0.005041, 0.8563, 0.05401]): _vg.add([_i], _w, 'REPLACE')
_vg = ob_cube.vertex_groups.new(name='IndexLow.R')
for _i, _w in zip([91, 93, 121, 139, 143, 144, 145, 146, 600, 604, 614, 615, 616, 617], [0.9777, 0.9667, 0.9848, 0.9504, 0.856, 0.9632, 0.9056, 0.3078, 0.03328, 0.01279, 0.856, 0.9632, 0.9056, 0.3078]): _vg.add([_i], _w, 'REPLACE')
_vg = ob_cube.vertex_groups.new(name='ThumbUp.R')
for _i, _w in zip([89, 120, 143, 146, 147, 148, 149, 150, 151, 153, 154, 214, 300, 303, 305, 315, 317, 318, 320, 321, 329, 330, 362, 367, 370, 432, 443, 574, 598, 600, 601, 603, 604, 609, 610, 611, 614, 617, 618, 619, 620, 621, 672, 673, 680, 682, 683, 685, 686, 691, 696, 699, 706, 707, 708, 713, 714, 717, 718, 725, 726, 730, 739, 743], [0.1177, 0.1224, 0.008405, 0.002406, 0.8057, 0.1092, 0.8833, 0.7907, 0.08733, 0.1433, 0.07635, 0.0, 0.0, 0.0, 0.0, 0.0, 0.0, 0.0, 0.0, 0.0, 0.0, 0.0, 0.0, 0.0, 0.0, 0.0, 0.0, 0.1177, 0.1224, 0.7558, 0.8648, 0.9211, 0.08653, 0.06671, 0.813, 0.7961, 0.008405, 0.002406, 0.8057, 0.1092, 0.8833, 0.7907, 0.1224, 0.1177, 0.0, 0.0, 0.0, 0.0, 0.0, 0.0, 0.0, 0.0, 0.0, 0.0, 0.0, 0.0, 0.0, 0.0, 0.0, 0.0, 0.0, 0.0, 0.0, 0.0]): _vg.add([_i], _w, 'REPLACE')
_vg = ob_cube.vertex_groups.new(name='ThumbLow.R')
for _i, _w in zip([147, 148, 149, 150, 151, 152, 153, 154, 603, 611, 618, 619, 620, 621], [0.1792, 0.8897, 0.08599, 0.1849, 0.9111, 1.011, 0.8522, 0.9213, 0.05391, 0.00858, 0.1792, 0.8897, 0.08599, 0.1849]): _vg.add([_i], _w, 'REPLACE')
_vg = ob_cube.vertex_groups.new(name='LegUp.L')
for _i, _w in zip([1, 2, 3, 10, 29, 34, 35, 39, 45, 52, 55, 60, 70, 76, 77, 78, 79, 80, 81, 155, 156, 162, 164, 165, 166, 167, 168, 169, 173, 174, 175, 177, 178, 179, 180, 184, 185, 196, 198, 199, 201, 202, 205, 206, 212, 213, 214, 234, 235, 239, 241, 247, 250, 251, 252, 258, 259, 260, 261, 265, 278, 279, 280, 281, 282, 283, 289, 291, 292, 293, 297, 298, 300, 301, 302, 303, 304, 305, 306, 307, 308, 309, 310, 311, 312, 313, 314, 315, 316, 317, 318, 319, 320, 321, 322, 323, 324, 325, 326, 327, 328, 329, 330, 331, 332, 333, 334, 335, 336, 337, 338, 339, 340, 341, 347, 349, 350, 351, 352, 353, 359, 362, 364, 367, 370, 371, 372, 380, 384, 385, 390, 394, 395, 396, 405, 408, 409, 412, 414, 416, 422, 423, 424, 425, 427, 430, 431, 432, 434, 435, 437, 438, 443, 447, 448, 449, 450, 451, 452, 453, 454, 456, 457, 460, 461, 465, 466, 467, 468, 469, 470, 474, 494, 523, 525, 528, 531, 639, 640, 646, 647, 648, 649, 650, 651, 658, 665, 680, 681, 682, 683, 684, 685, 686, 687, 688, 689, 691, 693, 696, 699, 700, 703, 704, 705, 706, 707, 708, 710, 711, 712, 713, 714, 715, 717, 718, 719, 720, 724, 725, 726, 730, 732, 735, 736, 738, 739, 740, 743], [0.0, 0.0, 0.03955, 0.0, 0.0, 0.0, 0.0, 0.0, 0.0, 0.0, 0.0, 0.0, 0.0, 0.0, 0.0, 0.0, 0.0, 0.0, 0.0, 0.06978, 0.04699, 0.0, 0.0, 0.0, 0.0, 0.0, 0.0, 0.03955, 0.0, 0.0, 0.0, 0.0, 0.0, 0.0, 0.0, 0.0, 0.0, 0.0, 0.0, 0.0, 0.0, 0.0, 0.001331, 0.0, 0.0, 0.0, 0.0, 0.0573, 0.06978, 0.1189, 0.002123, 0.1567, 0.0, 0.0, 0.0, 0.0, 0.0, 0.0, 0.0, 0.0, 0.0, 0.0, 0.0, 0.0, 0.03955, 0.0, 0.0, 0.0, 0.0, 0.0, 0.06978, 0.1009, 0.627, 0.3719, 0.7206, 0.7486, 0.1068, 0.4386, 0.1783, 0.5953, 0.484, 0.4774, 0.1358, 0.7805, 0.7938, 0.7533, 0.6231, 0.1, 0.2255, 0.5438, 0.1793, 0.0, 0.5108, 0.6334, 0.3361, 0.6173, 0.5057, 0.1298, 0.2407, 0.7376, 0.7362, 0.2018, 0.4189, 0.2123, 0.3822, 0.7531, 0.467, 0.656, 0.3491, 0.2421, 0.7048, 0.8, 0.2379, 0.3082, 0.0, 0.0, 0.3857, 0.2772, 0.03167, 0.0, 0.003505, 0.0, 0.09399, 0.0, 0.1388, 0.0, 0.0, 0.0, 0.0, 0.1257, 0.007374, 0.4884, 0.09836, 0.06788, 0.1967, 0.0573, 0.06978, 0.04699, 0.1189, 0.002123, 0.1567, 0.0573, 0.1146, 0.06978, 0.0, 0.04699, 0.0, 0.3134, 0.1009, 0.1189, 0.002123, 0.002914, 0.0, 0.1567, 0.08489, 0.2065, 0.1032, 0.06489, 0.1204, 0.07413, 0.121, 0.1698, 0.1483, 0.06788, 0.09836, 0.121, 0.1032, 0.07413, 0.08489, 0.06489, 0.1204, 0.1009, 0.0, 0.0, 0.0, 0.0, 0.0, 0.09836, 0.06788, 0.08489, 0.1032, 0.06489, 0.1204, 0.07413, 0.121, 0.0, 0.0, 0.1, 0.2255, 0.5438, 0.1793, 0.0, 0.2018, 0.4189, 0.2123, 0.2379, 0.3082, 0.0, 0.09399, 0.0, 0.1388, 0.0, 0.0, 0.1146, 0.2379, 0.3134, 0.2018, 0.1, 0.0, 0.09399, 0.2255, 0.5438, 0.1793, 0.0, 0.1388, 0.4189, 0.3082, 0.2123, 0.002914, 0.0, 0.0, 0.0, 0.0, 0.1146, 0.0, 0.0, 0.3134, 0.002914, 0.0]): _vg.add([_i], _w, 'REPLACE')
_vg = ob_cube.vertex_groups.new(name='LegLow.L')
for _i, _w in zip([302, 303, 306, 307, 308, 309, 310, 311, 312, 313, 314, 321, 323, 324, 325, 326, 327, 328, 334, 335, 336, 337, 338, 339, 354, 359, 385, 390, 394, 395, 396, 405, 448, 449, 450, 451, 452, 453, 454, 456, 457, 460, 461, 465, 466, 467, 468, 469, 470, 476, 478, 479, 480, 481, 482, 484, 487, 488, 489, 490, 497, 498, 499, 500, 501, 505, 506, 507, 508, 509, 510, 511, 512, 514, 516, 517, 545, 639, 640, 646, 647, 648, 649, 650, 651], [0.01673, 0.006489, 0.008424, 0.0262, 0.4873, 0.4755, 0.8456, 0.1461, 0.0, 0.1984, 0.0, 0.0213, 0.02205, 0.4786, 0.8331, 0.5849, 0.1762, 0.0, 0.03841, 0.327, 0.6079, 0.6202, 0.2196, 0.1242, 0.0, 0.0, 0.0124, 0.0, 0.2925, 0.7591, 0.7986, 0.6369, 0.7195, 0.5979, 0.7428, 0.5829, 0.737, 0.8197, 0.7335, 0.7943, 0.8176, 0.7986, 0.7591, 0.7335, 0.7428, 0.8197, 0.7195, 0.5829, 0.737, 0.3032, 0.5756, 0.6448, 0.8813, 0.7515, 0.8877, 0.5139, 0.4725, 0.889, 0.3327, 0.5286, 0.01802, 0.8468, 0.8218, 0.1329, 0.1735, 0.133, 0.5733, 0.129, 0.6047, 0.07215, 0.613, 0.3898, 0.339, 0.454, 0.06677, 0.05567, 0.007932, 0.7591, 0.7986, 0.7195, 0.7428, 0.5829, 0.737, 0.8197, 0.7335]): _vg.add([_i], _w, 'REPLACE')
_vg = ob_cube.vertex_groups.new(name='LegUp.R')
for _i, _w in zip([1, 2, 3, 76, 77, 78, 79, 80, 81, 88, 103, 105, 108, 112, 113, 114, 118, 124, 131, 134, 141, 151, 156, 157, 162, 164, 166, 167, 169, 173, 174, 177, 195, 196, 198, 199, 200, 201, 202, 204, 205, 206, 211, 212, 213, 214, 215, 217, 218, 220, 221, 225, 226, 227, 240, 241, 242, 245, 246, 247, 264, 265, 266, 267, 273, 275, 278, 280, 281, 282, 283, 289, 291, 292, 293, 299, 305, 307, 313, 315, 318, 320, 321, 329, 330, 334, 338, 342, 343, 344, 345, 346, 347, 348, 349, 350, 351, 352, 353, 354, 355, 356, 357, 358, 359, 360, 361, 362, 363, 364, 365, 366, 367, 368, 370, 371, 372, 373, 374, 375, 376, 377, 378, 379, 380, 381, 382, 383, 384, 385, 386, 387, 388, 389, 390, 391, 392, 393, 397, 398, 399, 400, 401, 402, 403, 404, 406, 407, 412, 415, 416, 417, 420, 421, 422, 430, 432, 436, 437, 438, 439, 441, 442, 443, 445, 446, 447, 455, 458, 459, 462, 463, 464, 471, 472, 473, 573, 605, 608, 612, 641, 642, 643, 644, 645, 652, 653, 654, 671, 677, 679, 680, 683, 685, 686, 690, 691, 692, 693, 694, 695, 696, 697, 699, 700, 701, 702, 706, 707, 708, 711, 714, 717, 718, 721, 722, 723, 724, 725, 726, 727, 728, 729, 730, 731, 732, 733, 734, 739, 740, 741, 742, 743], [0.0, 0.0, 0.0, 0.0, 0.0, 0.0, 0.0, 0.03955, 0.0, 0.0, 0.0, 0.0, 0.0, 0.0, 0.0, 0.0, 0.0, 0.0, 0.0, 0.0, 0.0, 0.0, 0.04699, 0.06978, 0.0, 0.0, 0.0, 0.0, 0.0, 0.0, 0.0, 0.0, 0.0, 0.0, 0.0, 0.0, 0.0, 0.0, 0.0, 0.0, 0.0, 0.03955, 0.0, 0.0, 0.0, 0.0, 0.0, 0.0, 0.0, 0.0, 0.0, 0.0, 0.02566, 0.0, 0.0573, 0.1567, 0.06978, 0.1009, 0.1189, 0.001457, 0.008578, 0.0, 0.0, 0.0, 0.0, 0.0, 0.0, 0.0, 0.0, 0.0, 0.0, 0.0, 0.0, 0.0, 0.03955, 0.06978, 0.0, 0.0, 0.003505, 0.0, 0.0, 0.0, 0.0, 0.0, 0.0, 0.0, 0.007374, 0.627, 0.3719, 0.7206, 0.7486, 0.1068, 0.4386, 0.1783, 0.5953, 0.3857, 0.2772, 0.03167, 0.0, 0.484, 0.4774, 0.1967, 0.7805, 0.7938, 0.7533, 0.6231, 0.1146, 0.1, 0.0, 0.09399, 0.2255, 0.5438, 0.1793, 0.0, 0.1388, 0.5108, 0.6334, 0.3361, 0.6173, 0.5057, 0.1298, 0.2407, 0.7376, 0.7362, 0.4189, 0.2123, 0.3822, 0.7531, 0.467, 0.1257, 0.656, 0.3491, 0.1483, 0.2421, 0.7048, 0.8, 0.3082, 0.4884, 0.1698, 0.2065, 0.1032, 0.1358, 0.08489, 0.06788, 0.06788, 0.1032, 0.07413, 0.121, 0.04699, 0.0573, 0.1567, 0.06978, 0.1009, 0.1189, 0.001457, 0.04699, 0.002914, 0.0573, 0.1567, 0.3134, 0.06978, 0.0, 0.2379, 0.2018, 0.1009, 0.1189, 0.001457, 0.09836, 0.06489, 0.1204, 0.08489, 0.07413, 0.121, 0.09836, 0.1204, 0.06489, 0.0, 0.0, 0.0, 0.0, 0.08489, 0.06788, 0.1032, 0.07413, 0.121, 0.09836, 0.06489, 0.1204, 0.0, 0.0, 0.0, 0.0, 0.0, 0.0, 0.0, 0.1146, 0.1, 0.0, 0.09399, 0.2255, 0.5438, 0.1793, 0.0, 0.1388, 0.4189, 0.2123, 0.3082, 0.002914, 0.0, 0.0, 0.09399, 0.0, 0.1388, 0.0, 0.0, 0.1146, 0.2379, 0.3134, 0.2018, 0.1, 0.0, 0.2255, 0.5438, 0.1793, 0.0, 0.4189, 0.3082, 0.2123, 0.002914, 0.3134, 0.0, 0.2379, 0.2018]): _vg.add([_i], _w, 'REPLACE')
_vg = ob_cube.vertex_groups.new(name='LegLow.R')
for _i, _w in zip([344, 345, 348, 349, 354, 355, 356, 357, 358, 359, 360, 372, 374, 375, 376, 377, 378, 379, 384, 385, 386, 387, 388, 389, 390, 391, 393, 397, 398, 399, 400, 401, 402, 403, 404, 406, 407, 455, 458, 459, 462, 463, 464, 471, 472, 473, 556, 558, 559, 560, 561, 562, 566, 567, 568, 569, 576, 577, 578, 579, 580, 584, 585, 586, 587, 588, 589, 590, 591, 592, 594, 596, 597, 626, 636, 637, 638, 641, 642, 643, 644, 645, 652, 653, 654], [0.01673, 0.006489, 0.008424, 0.0262, 0.4873, 0.4755, 0.7631, 0.1461, 0.1598, 0.1984, 0.2284, 0.0213, 0.02205, 0.4786, 0.8331, 0.7279, 0.1762, 0.1904, 0.03841, 0.0124, 0.327, 0.6079, 0.8176, 0.7411, 0.2196, 0.1242, 0.4591, 0.7943, 0.7046, 0.7961, 0.8456, 0.7195, 0.7986, 0.7986, 0.7961, 0.8197, 0.7939, 0.8222, 0.5829, 0.8085, 0.7195, 0.8197, 0.7939, 0.8222, 0.8085, 0.5829, 0.3032, 0.5756, 0.6448, 0.8813, 0.7515, 0.8877, 0.4725, 0.889, 0.3327, 0.5286, 0.01802, 0.8468, 0.8218, 0.1329, 0.1735, 0.133, 0.5733, 0.129, 0.6047, 0.07215, 0.613, 0.3898, 0.339, 0.5195, 0.454, 0.06677, 0.05567, 0.007932, 0.1516, 0.2604, 0.312, 0.7195, 0.7986, 0.7961, 0.8197, 0.7939, 0.8222, 0.5829, 0.8085]): _vg.add([_i], _w, 'REPLACE')
_vg = ob_cube.vertex_groups.new(name='Foot.L')
for _i, _w in zip([325, 395, 396, 448, 450, 451, 452, 453, 454, 456, 460, 461, 465, 466, 467, 468, 469, 470, 475, 476, 478, 479, 480, 481, 482, 483, 484, 485, 487, 488, 489, 490, 496, 497, 498, 499, 500, 501, 505, 506, 507, 508, 509, 510, 511, 512, 513, 514, 516, 517, 541, 542, 543, 544, 545, 546, 547, 548, 549, 550, 551, 553, 554, 639, 640, 646, 647, 648, 649, 650, 651], [0.01426, 0.05127, 0.09908, 0.1497, 0.04933, 0.3156, 0.04769, 0.07914, 0.0741, 0.001643, 0.09908, 0.05127, 0.0741, 0.04933, 0.07914, 0.1497, 0.3156, 0.04769, 0.03336, 0.5964, 0.3511, 0.2977, 0.1025, 0.1982, 0.09866, 0.05897, 0.4747, 0.08939, 0.4915, 0.09539, 0.6169, 0.4629, 0.5056, 0.4952, 0.1482, 0.1583, 0.6948, 0.7531, 0.5317, 0.4206, 0.6003, 0.387, 0.7017, 0.3807, 0.59, 0.6094, 0.03858, 0.5215, 0.6756, 0.7122, 0.4828, 0.05011, 0.2112, 0.08089, 0.202, 0.2504, 0.2642, 0.1312, 0.1777, 0.1457, 0.0559, 0.0639, 0.1045, 0.05127, 0.09908, 0.1497, 0.04933, 0.3156, 0.04769, 0.07914, 0.0741]): _vg.add([_i], _w, 'REPLACE')
_vg = ob_cube.vertex_groups.new(name='Toes.L')
for _i, _w in zip([396, 448, 451, 460, 468, 469, 475, 476, 477, 478, 479, 481, 483, 485, 486, 487, 489, 491, 496, 497, 500, 501, 502, 505, 507, 509, 512, 513, 515, 516, 517, 541, 542, 543, 544, 545, 546, 547, 548, 549, 550, 551, 552, 553, 554, 640, 646, 648], [0.01686, 0.02015, 0.01619, 0.01686, 0.02015, 0.01619, 0.9558, 0.09984, 0.9758, 0.07273, 0.04029, 0.03373, 0.933, 0.9049, 0.9969, 0.02102, 0.03238, 0.9861, 0.4728, 0.4706, 0.1709, 0.0718, 0.9751, 0.334, 0.2682, 0.2245, 0.04537, 0.9528, 0.9991, 0.2569, 0.2315, 0.5055, 0.9457, 0.7685, 0.9145, 0.7683, 0.7285, 0.7195, 0.8551, 0.8131, 0.8431, 0.942, 0.9868, 0.9291, 0.8879, 0.01686, 0.02015, 0.01619]): _vg.add([_i], _w, 'REPLACE')
_vg = ob_cube.vertex_groups.new(name='Foot.R')
for _i, _w in zip([376, 397, 399, 401, 402, 403, 404, 406, 407, 455, 458, 459, 462, 463, 464, 471, 472, 473, 555, 556, 558, 559, 560, 561, 562, 563, 564, 566, 567, 568, 569, 575, 576, 577, 578, 579, 580, 584, 585, 586, 587, 588, 589, 590, 591, 592, 593, 594, 596, 597, 622, 623, 624, 625, 626, 627, 628, 629, 630, 631, 632, 634, 635, 636, 637, 638, 641, 642, 643, 644, 645, 652, 653, 654], [0.01426, 0.001643, 0.04933, 0.1497, 0.09908, 0.09908, 0.04933, 0.07914, 0.0741, 0.05127, 0.3156, 0.04769, 0.1497, 0.07914, 0.0741, 0.05127, 0.04769, 0.3156, 0.03336, 0.5964, 0.3511, 0.2977, 0.1025, 0.1982, 0.09866, 0.05897, 0.08939, 0.4915, 0.09539, 0.6169, 0.4629, 0.5056, 0.4952, 0.1482, 0.1583, 0.6948, 0.7531, 0.5317, 0.4206, 0.6003, 0.387, 0.7017, 0.3807, 0.59, 0.6094, 0.4668, 0.03858, 0.5215, 0.6756, 0.7122, 0.4828, 0.05011, 0.2112, 0.08089, 0.202, 0.2504, 0.2642, 0.1312, 0.1777, 0.1457, 0.0559, 0.0639, 0.1045, 0.551, 0.5986, 0.5944, 0.1497, 0.09908, 0.04933, 0.07914, 0.0741, 0.05127, 0.3156, 0.04769]): _vg.add([_i], _w, 'REPLACE')
_vg = ob_cube.vertex_groups.new(name='Toes.R')
for _i, _w in zip([401, 402, 403, 458, 462, 473, 555, 556, 557, 558, 559, 561, 563, 564, 565, 566, 568, 570, 575, 576, 579, 580, 581, 584, 586, 588, 591, 593, 595, 596, 597, 622, 623, 624, 625, 626, 627, 628, 629, 630, 631, 632, 633, 634, 635, 636, 637, 638, 641, 642, 653], [0.02015, 0.01686, 0.01686, 0.01619, 0.02015, 0.01619, 0.9558, 0.09984, 0.9758, 0.07273, 0.04029, 0.03373, 0.933, 0.9049, 0.9969, 0.02102, 0.03238, 0.9861, 0.4728, 0.4706, 0.1709, 0.0718, 0.9751, 0.334, 0.2682, 0.2245, 0.04537, 0.9528, 0.9991, 0.2569, 0.2315, 0.5055, 0.9457, 0.7685, 0.9145, 0.7683, 0.7285, 0.7195, 0.8551, 0.8131, 0.8431, 0.942, 0.9868, 0.9291, 0.8879, 0.2863, 0.1285, 0.08547, 0.02015, 0.01686, 0.01619]): _vg.add([_i], _w, 'REPLACE')
_m = ob_cube.modifiers.new('Armature', 'ARMATURE')
_m.object = ob_armature

# ---- collection membership
col_collection_1.objects.link(ob_armature)
col_collection_1.objects.link(ob_shieldsocket)
col_collection_1.objects.link(ob_handsocket_l)
col_collection_1.objects.link(ob_headsocket)
col_collection_1.objects.link(ob_cube)

# ---- scene / render settings (as saved in the file)
scene.frame_start = 1; scene.frame_end = 35; scene.frame_set(1)
scene.render.engine = 'BLENDER_EEVEE_NEXT'
scene.render.image_settings.file_format = 'FFMPEG'
scene.render.image_settings.color_mode = 'RGB'
scene.render.resolution_x = 720
scene.render.resolution_y = 720
scene.render.dither_intensity = 0.0
scene.cycles.use_denoising = False
scene.cycles.samples = 128
scene.cycles.sampling_pattern = 'TABULATED_SOBOL'
scene.cycles.light_sampling_threshold = 0.0
scene.cycles.use_adaptive_sampling = False
scene.cycles.use_light_tree = False
scene.cycles.blur_glossy = 0.0
scene.cycles.sample_clamp_indirect = 0.0
scene.view_settings.view_transform = 'Standard'
bpy.context.view_layer.update()

# ---- added for rendering (the .blend has no active camera and no usable light): camera, sun
cam_auto = bpy.data.cameras.new('AutoCamera')
cam_auto.lens = 50.0
cam_auto.sensor_width = 36.0
cam_auto.clip_end = 1000.0
ob_auto_camera = bpy.data.objects.new('AutoCamera', cam_auto)
scene.collection.objects.link(ob_auto_camera)
ob_auto_camera.location = (2.20103, -2.633, 2.37633)
ob_auto_camera.rotation_euler = (1.09748, -7.21219e-08, 0.694738)
scene.camera = ob_auto_camera
light_auto_sun = bpy.data.lights.new('AutoSun', 'SUN')
light_auto_sun.energy = 3.0
light_auto_sun.angle = 0.0523599
ob_auto_sun = bpy.data.objects.new('AutoSun', light_auto_sun)
scene.collection.objects.link(ob_auto_sun)
ob_auto_sun.rotation_euler = (0.872665, 0.174533, 0.523599)
bpy.context.view_layer.update()
